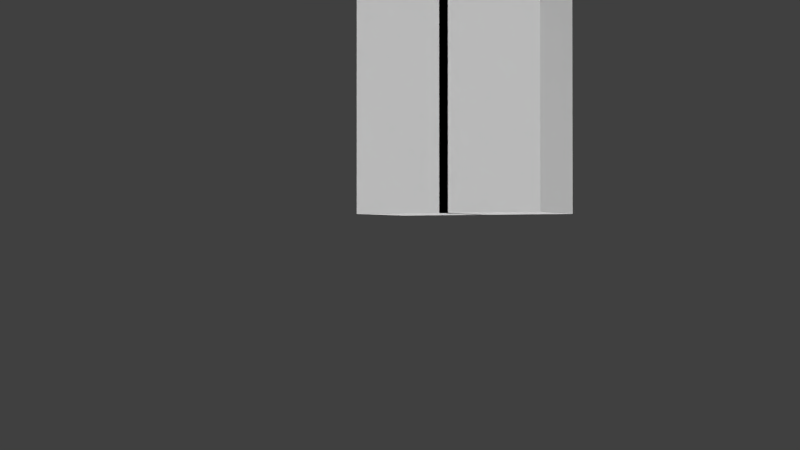 # Source: character2.blend  (saved by Blender 2.79.0; exported with 4.5.12 LTS)
import bpy
from mathutils import Matrix  # noqa: F401  (used for matrix-valued properties, if any)

bpy.ops.wm.read_factory_settings(use_empty=True)
scene = bpy.context.scene
scene.name = 'Scene'

# ---- collections
col_collection_1 = bpy.data.collections.new('Collection 1'); scene.collection.children.link(col_collection_1)
col_collection_2 = bpy.data.collections.new('Collection 2'); scene.collection.children.link(col_collection_2)

# ---- materials (node trees are filled in below, after node groups)
mat_char1_8 = bpy.data.materials.new('Char1.8')
mat_char1_8.alpha_threshold = 0.0
mat_char1_8.use_transparent_shadow = False
mat_char1_8.roughness = 0.5
mat_char1_8.specular_intensity = 0.0

# ---- material node trees

# ---- world
world_world = bpy.data.worlds.new('World'); scene.world = world_world
world_world.color = (0.05088, 0.05088, 0.05088)
world_world.use_sun_shadow = False
world_world.sun_shadow_jitter_overblur = 0.0
world_world.cycles.sampling_method = 'NONE'
world_world.cycles.sample_map_resolution = 256

# ---- cameras
cam_camera = bpy.data.cameras.new('Camera')
cam_camera.clip_end = 100.0
cam_camera.lens = 35.0
cam_camera.sensor_width = 32.0
cam_camera.sensor_height = 18.0
cam_camera.ortho_scale = 7.314
cam_camera.dof.focus_distance = 0.0
cam_camera.dof.aperture_fstop = 128.0

# ---- lights
light_sun_002 = bpy.data.lights.new('Sun.002', 'SUN')
light_sun_002.transmission_factor = 0.0
light_sun_002.angle = 1.571
light_sun_002.energy = 1.5
light_sun_002.shadow_buffer_clip_start = 0.5
light_sun_002.shadow_soft_size = 1.0
light_sun_002.shadow_cascade_max_distance = 1000.0
light_sun_002.cycles.use_multiple_importance_sampling = False
light_sun_000 = bpy.data.lights.new('Sun.000', 'SUN')
light_sun_000.transmission_factor = 0.0
light_sun_000.angle = 1.571
light_sun_000.energy = 1.5
light_sun_000.shadow_buffer_clip_start = 0.5
light_sun_000.shadow_soft_size = 1.0
light_sun_000.shadow_cascade_max_distance = 1000.0
light_sun_000.cycles.use_multiple_importance_sampling = False
light_sun_005 = bpy.data.lights.new('Sun.005', 'SUN')
light_sun_005.transmission_factor = 0.0
light_sun_005.angle = 1.571
light_sun_005.energy = 0.5
light_sun_005.shadow_buffer_clip_start = 0.5
light_sun_005.shadow_soft_size = 1.0
light_sun_005.shadow_cascade_max_distance = 1000.0
light_sun_005.cycles.use_multiple_importance_sampling = False
light_sun_004 = bpy.data.lights.new('Sun.004', 'SUN')
light_sun_004.transmission_factor = 0.0
light_sun_004.angle = 1.571
light_sun_004.energy = 0.5
light_sun_004.shadow_buffer_clip_start = 0.5
light_sun_004.shadow_soft_size = 1.0
light_sun_004.shadow_cascade_max_distance = 1000.0
light_sun_004.cycles.use_multiple_importance_sampling = False
light_sun_003 = bpy.data.lights.new('Sun.003', 'SUN')
light_sun_003.transmission_factor = 0.0
light_sun_003.angle = 1.571
light_sun_003.energy = 1.0
light_sun_003.shadow_buffer_clip_start = 0.5
light_sun_003.shadow_soft_size = 1.0
light_sun_003.shadow_cascade_max_distance = 1000.0
light_sun_003.cycles.use_multiple_importance_sampling = False
light_sun_001 = bpy.data.lights.new('Sun.001', 'SUN')
light_sun_001.transmission_factor = 0.0
light_sun_001.angle = 1.571
light_sun_001.energy = 1.0
light_sun_001.shadow_buffer_clip_start = 0.5
light_sun_001.shadow_soft_size = 1.0
light_sun_001.shadow_cascade_max_distance = 1000.0
light_sun_001.cycles.use_multiple_importance_sampling = False

# ---- meshes
me_player = bpy.data.meshes.new('Player')
me_player.from_pydata([(-4.0, -2.0, 14.0), (-4.0, 2.0, 14.0), (4.0, 2.0, 14.0), (4.0, -2.0, 14.0), (-4.0, -2.0, 28.0), (-4.0, 2.0, 28.0), (4.0, 2.0, 28.0), (4.0, -2.0, 28.0), (4.0, -2.0, 14.0), (4.0, 2.0, 14.0), (8.0, 2.0, 14.0), (8.0, -2.0, 14.0), (4.0, -2.0, 28.0), (4.0, 2.0, 28.0), (8.0, 2.0, 28.0), (8.0, -2.0, 28.0), (-8.0, -2.0, 14.0), (-8.0, 2.0, 14.0), (-4.0, 2.0, 14.0), (-4.0, -2.0, 14.0), (-8.0, -2.0, 28.0), (-8.0, 2.0, 28.0), (-4.0, 2.0, 28.0), (-4.0, -2.0, 28.0), (-4.0, -4.0, 28.0), (-4.0, 4.0, 28.0), (4.0, 4.0, 28.0), (4.0, -4.0, 28.0), (-4.0, -4.0, 36.0), (-4.0, 4.0, 36.0), (4.0, 4.0, 36.0), (4.0, -4.0, 36.0), (-0.2, -2.2, -0.2), (-0.2, 2.2, -0.2), (4.2, 2.2, -0.2), (4.2, -2.2, -0.2), (-0.2, -2.2, 14.2), (-0.2, 2.2, 14.2), (4.2, 2.2, 14.2), (4.2, -2.2, 14.2), (-4.0, -2.0, 0.0), (-4.0, 2.0, 0.0), (0.0, 2.0, 0.0), (0.0, -2.0, 0.0), (-4.0, -2.0, 14.0), (-4.0, 2.0, 14.0), (0.0, 2.0, 14.0), (0.0, -2.0, 14.0), (4.0, -2.0, 14.0), (4.0, 2.0, 14.0), (0.0, 2.0, 14.0), (0.0, -2.0, 14.0), (4.0, -2.0, 0.0), (4.0, 2.0, 0.0), (0.0, 2.0, 0.0), (0.0, -2.0, 0.0), (0.2, -2.2, 14.2), (0.2, 2.2, 14.2), (-4.2, 2.2, 14.2), (-4.2, -2.2, 14.2), (0.2, -2.2, -0.2), (0.2, 2.2, -0.2), (-4.2, 2.2, -0.2), (-4.2, -2.2, -0.2), (4.2, -2.2, 28.2), (4.2, 2.2, 28.2), (-4.2, 2.2, 28.2), (-4.2, -2.2, 28.2), (4.2, -2.2, 13.8), (4.2, 2.2, 13.8), (-4.2, 2.2, 13.8), (-4.2, -2.2, 13.8), (8.2, -2.2, 28.2), (8.2, 2.2, 28.2), (3.8, 2.2, 28.2), (3.8, -2.2, 28.2), (8.2, -2.2, 13.8), (8.2, 2.2, 13.8), (3.8, 2.2, 13.8), (3.8, -2.2, 13.8), (-3.8, -2.2, 28.2), (-3.8, 2.2, 28.2), (-8.2, 2.2, 28.2), (-8.2, -2.2, 28.2), (-3.8, -2.2, 13.8), (-3.8, 2.2, 13.8), (-8.2, 2.2, 13.8), (-8.2, -2.2, 13.8), (3.375, 3.375, 27.5), (3.375, 4.5, 27.5), (4.5, 4.5, 27.5), (4.5, 3.375, 27.5), (3.375, 3.375, 36.5), (3.375, 4.5, 36.5), (4.5, 4.5, 36.5), (4.5, 3.375, 36.5), (3.375, 2.25, 27.5), (3.375, 3.375, 27.5), (4.5, 3.375, 27.5), (4.5, 2.25, 27.5), (3.375, 2.25, 36.5), (3.375, 3.375, 36.5), (4.5, 3.375, 36.5), (4.5, 2.25, 36.5), (3.375, 1.125, 27.5), (3.375, 2.25, 27.5), (4.5, 2.25, 27.5), (4.5, 1.125, 27.5), (3.375, 1.125, 36.5), (3.375, 2.25, 36.5), (4.5, 2.25, 36.5), (4.5, 1.125, 36.5), (3.375, 0.0, 27.5), (3.375, 1.125, 27.5), (4.5, 1.125, 27.5), (4.5, 0.0, 27.5), (3.375, 0.0, 36.5), (3.375, 1.125, 36.5), (4.5, 1.125, 36.5), (4.5, 0.0, 36.5), (3.375, -1.125, 27.5), (3.375, 0.0, 27.5), (4.5, 0.0, 27.5), (4.5, -1.125, 27.5), (3.375, -1.125, 36.5), (3.375, 0.0, 36.5), (4.5, 0.0, 36.5), (4.5, -1.125, 36.5), (3.375, -2.25, 27.5), (3.375, -1.125, 27.5), (4.5, -1.125, 27.5), (4.5, -2.25, 27.5), (3.375, -2.25, 36.5), (3.375, -1.125, 36.5), (4.5, -1.125, 36.5), (4.5, -2.25, 36.5), (2.25, -4.5, 27.5), (2.25, -3.375, 27.5), (3.375, -3.375, 27.5), (3.375, -4.5, 27.5), (2.25, -4.5, 36.5), (2.25, -3.375, 36.5), (3.375, -3.375, 36.5), (3.375, -4.5, 36.5), (3.375, -3.375, 27.5), (3.375, -2.25, 27.5), (4.5, -2.25, 27.5), (4.5, -3.375, 27.5), (3.375, -3.375, 36.5), (3.375, -2.25, 36.5), (4.5, -2.25, 36.5), (4.5, -3.375, 36.5), (-4.5, -4.5, 27.5), (-4.5, -3.375, 27.5), (-3.375, -3.375, 27.5), (-3.375, -4.5, 27.5), (-4.5, -4.5, 36.5), (-4.5, -3.375, 36.5), (-3.375, -3.375, 36.5), (-3.375, -4.5, 36.5), (-2.25, -4.5, 36.5), (-2.25, -3.375, 36.5), (-3.375, -3.375, 36.5), (-3.375, -4.5, 36.5), (-2.25, -4.5, 27.5), (-2.25, -3.375, 27.5), (-3.375, -3.375, 27.5), (-3.375, -4.5, 27.5), (-2.25, -4.5, 27.5), (-2.25, -3.375, 27.5), (-1.125, -3.375, 27.5), (-1.125, -4.5, 27.5), (-2.25, -4.5, 36.5), (-2.25, -3.375, 36.5), (-1.125, -3.375, 36.5), (-1.125, -4.5, 36.5), (0.0, -4.5, 36.5), (0.0, -3.375, 36.5), (-1.125, -3.375, 36.5), (-1.125, -4.5, 36.5), (0.0, -4.5, 27.5), (0.0, -3.375, 27.5), (-1.125, -3.375, 27.5), (-1.125, -4.5, 27.5), (0.0, -4.5, 27.5), (0.0, -3.375, 27.5), (1.125, -3.375, 27.5), (1.125, -4.5, 27.5), (0.0, -4.5, 36.5), (0.0, -3.375, 36.5), (1.125, -3.375, 36.5), (1.125, -4.5, 36.5), (2.25, -4.5, 36.5), (2.25, -3.375, 36.5), (1.125, -3.375, 36.5), (1.125, -4.5, 36.5), (2.25, -4.5, 27.5), (2.25, -3.375, 27.5), (1.125, -3.375, 27.5), (1.125, -4.5, 27.5), (3.375, -4.5, 27.5), (3.375, -3.375, 27.5), (4.5, -3.375, 27.5), (4.5, -4.5, 27.5), (3.375, -4.5, 36.5), (3.375, -3.375, 36.5), (4.5, -3.375, 36.5), (4.5, -4.5, 36.5), (2.25, 2.25, 36.5), (2.25, 3.375, 36.5), (3.375, 3.375, 36.5), (3.375, 2.25, 36.5), (3.375, 2.25, 35.97), (3.375, 3.375, 35.97), (2.25, 3.375, 35.97), (2.25, 2.25, 35.97), (1.125, 2.25, 36.5), (1.125, 3.375, 36.5), (2.25, 3.375, 36.5), (2.25, 2.25, 36.5), (2.25, 2.25, 35.97), (2.25, 3.375, 35.97), (1.125, 3.375, 35.97), (1.125, 2.25, 35.97), (0.0, 2.25, 36.5), (0.0, 3.375, 36.5), (1.125, 3.375, 36.5), (1.125, 2.25, 36.5), (1.125, 2.25, 35.97), (1.125, 3.375, 35.97), (0.0, 3.375, 35.97), (0.0, 2.25, 35.97), (-1.125, 2.25, 36.5), (-1.125, 3.375, 36.5), (0.0, 3.375, 36.5), (0.0, 2.25, 36.5), (0.0, 2.25, 35.97), (0.0, 3.375, 35.97), (-1.125, 3.375, 35.97), (-1.125, 2.25, 35.97), (-2.25, 2.25, 36.5), (-2.25, 3.375, 36.5), (-1.125, 3.375, 36.5), (-1.125, 2.25, 36.5), (-1.125, 2.25, 35.97), (-1.125, 3.375, 35.97), (-2.25, 3.375, 35.97), (-2.25, 2.25, 35.97), (-3.375, 2.25, 36.5), (-3.375, 3.375, 36.5), (-2.25, 3.375, 36.5), (-2.25, 2.25, 36.5), (-2.25, 2.25, 35.97), (-2.25, 3.375, 35.97), (-3.375, 3.375, 35.97), (-3.375, 2.25, 35.97), (-4.5, 3.375, 27.5), (-4.5, 4.5, 27.5), (-3.375, 4.5, 27.5), (-3.375, 3.375, 27.5), (-4.5, 3.375, 36.5), (-4.5, 4.5, 36.5), (-3.375, 4.5, 36.5), (-3.375, 3.375, 36.5), (-4.5, 2.25, 27.5), (-4.5, 3.375, 27.5), (-3.375, 3.375, 27.5), (-3.375, 2.25, 27.5), (-4.5, 2.25, 36.5), (-4.5, 3.375, 36.5), (-3.375, 3.375, 36.5), (-3.375, 2.25, 36.5), (-4.5, 1.125, 27.5), (-4.5, 2.25, 27.5), (-3.375, 2.25, 27.5), (-3.375, 1.125, 27.5), (-4.5, 1.125, 36.5), (-4.5, 2.25, 36.5), (-3.375, 2.25, 36.5), (-3.375, 1.125, 36.5), (-4.5, 0.0, 27.5), (-4.5, 1.125, 27.5), (-3.375, 1.125, 27.5), (-3.375, 0.0, 27.5), (-4.5, 0.0, 36.5), (-4.5, 1.125, 36.5), (-3.375, 1.125, 36.5), (-3.375, 0.0, 36.5), (-4.5, -1.125, 27.5), (-4.5, 0.0, 27.5), (-3.375, 0.0, 27.5), (-3.375, -1.125, 27.5), (-4.5, -1.125, 36.5), (-4.5, 0.0, 36.5), (-3.375, 0.0, 36.5), (-3.375, -1.125, 36.5), (-4.5, -2.25, 27.5), (-4.5, -1.125, 27.5), (-3.375, -1.125, 27.5), (-3.375, -2.25, 27.5), (-4.5, -2.25, 36.5), (-4.5, -1.125, 36.5), (-3.375, -1.125, 36.5), (-3.375, -2.25, 36.5), (-4.5, -3.375, 27.5), (-4.5, -2.25, 27.5), (-3.375, -2.25, 27.5), (-3.375, -3.375, 27.5), (-4.5, -3.375, 36.5), (-4.5, -2.25, 36.5), (-3.375, -2.25, 36.5), (-3.375, -3.375, 36.5), (4.5, -4.5, 36.5), (4.5, 4.5, 36.5), (-4.5, 4.5, 36.5), (-4.5, -4.5, 36.5), (4.5, -4.5, 27.5), (4.5, 4.5, 27.5), (-4.5, 4.5, 27.5), (-4.5, -4.5, 27.5), (-3.375, 3.375, 27.5), (-3.375, 4.5, 27.5), (-2.25, 4.5, 27.5), (-2.25, 3.375, 27.5), (-3.375, 3.375, 36.5), (-3.375, 4.5, 36.5), (-2.25, 4.5, 36.5), (-2.25, 3.375, 36.5), (-1.125, 3.375, 36.5), (-1.125, 4.5, 36.5), (-2.25, 4.5, 36.5), (-2.25, 3.375, 36.5), (-1.125, 3.375, 27.5), (-1.125, 4.5, 27.5), (-2.25, 4.5, 27.5), (-2.25, 3.375, 27.5), (-1.125, 3.375, 27.5), (-1.125, 4.5, 27.5), (0.0, 4.5, 27.5), (0.0, 3.375, 27.5), (-1.125, 3.375, 36.5), (-1.125, 4.5, 36.5), (0.0, 4.5, 36.5), (0.0, 3.375, 36.5), (1.125, 3.375, 36.5), (1.125, 4.5, 36.5), (0.0, 4.5, 36.5), (0.0, 3.375, 36.5), (1.125, 3.375, 27.5), (1.125, 4.5, 27.5), (0.0, 4.5, 27.5), (0.0, 3.375, 27.5), (1.125, 3.375, 27.5), (1.125, 4.5, 27.5), (2.25, 4.5, 27.5), (2.25, 3.375, 27.5), (1.125, 3.375, 36.5), (1.125, 4.5, 36.5), (2.25, 4.5, 36.5), (2.25, 3.375, 36.5), (3.375, 3.375, 36.5), (3.375, 4.5, 36.5), (2.25, 4.5, 36.5), (2.25, 3.375, 36.5), (3.375, 3.375, 27.5), (3.375, 4.5, 27.5), (2.25, 4.5, 27.5), (2.25, 3.375, 27.5), (4.5, 3.375, 28.62), (3.375, 3.375, 28.62), (4.5, -3.375, 28.62), (3.375, -3.375, 28.62), (4.5, 3.375, 29.75), (3.375, 3.375, 29.75), (4.5, -3.375, 29.75), (3.375, -3.375, 29.75), (4.5, 3.375, 30.88), (3.375, 3.375, 30.88), (4.5, -3.375, 30.88), (3.375, -3.375, 30.88), (4.5, 3.375, 32.0), (3.375, 3.375, 32.0), (4.5, -3.375, 32.0), (3.375, -3.375, 32.0), (4.5, 3.375, 33.12), (3.375, 3.375, 33.12), (4.5, -3.375, 33.12), (3.375, -3.375, 33.12), (4.5, 3.375, 34.25), (3.375, 3.375, 34.25), (4.5, -3.375, 34.25), (3.375, -3.375, 34.25), (4.5, 3.375, 35.38), (3.375, 3.375, 35.38), (4.5, -3.375, 35.38), (3.375, -3.375, 35.38), (-4.5, -3.375, 35.38), (-3.375, -3.375, 35.38), (-4.5, 3.375, 35.38), (-3.375, 3.375, 35.38), (-4.5, -3.375, 34.25), (-3.375, -3.375, 34.25), (-4.5, 3.375, 34.25), (-3.375, 3.375, 34.25), (-4.5, -3.375, 33.12), (-3.375, -3.375, 33.12), (-4.5, 3.375, 33.12), (-3.375, 3.375, 33.12), (-4.5, -3.375, 32.0), (-3.375, -3.375, 32.0), (-4.5, 3.375, 32.0), (-3.375, 3.375, 32.0), (-4.5, -3.375, 30.88), (-3.375, -3.375, 30.88), (-4.5, 3.375, 30.88), (-3.375, 3.375, 30.88), (-4.5, -3.375, 29.75), (-3.375, -3.375, 29.75), (-4.5, 3.375, 29.75), (-3.375, 3.375, 29.75), (-4.5, -3.375, 28.62), (-3.375, -3.375, 28.62), (-4.5, 3.375, 28.62), (-3.375, 3.375, 28.62), (2.25, 1.125, 36.5), (2.25, 2.25, 36.5), (3.375, 2.25, 36.5), (3.375, 1.125, 36.5), (3.375, 1.125, 35.97), (3.375, 2.25, 35.97), (2.25, 2.25, 35.97), (2.25, 1.125, 35.97), (1.125, 1.125, 36.5), (1.125, 2.25, 36.5), (2.25, 2.25, 36.5), (2.25, 1.125, 36.5), (2.25, 1.125, 35.97), (2.25, 2.25, 35.97), (1.125, 2.25, 35.97), (1.125, 1.125, 35.97), (0.0, 1.125, 36.5), (0.0, 2.25, 36.5), (1.125, 2.25, 36.5), (1.125, 1.125, 36.5), (1.125, 1.125, 35.97), (1.125, 2.25, 35.97), (0.0, 2.25, 35.97), (0.0, 1.125, 35.97), (-1.125, 1.125, 36.5), (-1.125, 2.25, 36.5), (0.0, 2.25, 36.5), (0.0, 1.125, 36.5), (0.0, 1.125, 35.97), (0.0, 2.25, 35.97), (-1.125, 2.25, 35.97), (-1.125, 1.125, 35.97), (-2.25, 1.125, 36.5), (-2.25, 2.25, 36.5), (-1.125, 2.25, 36.5), (-1.125, 1.125, 36.5), (-1.125, 1.125, 35.97), (-1.125, 2.25, 35.97), (-2.25, 2.25, 35.97), (-2.25, 1.125, 35.97), (-3.375, 1.125, 36.5), (-3.375, 2.25, 36.5), (-2.25, 2.25, 36.5), (-2.25, 1.125, 36.5), (-2.25, 1.125, 35.97), (-2.25, 2.25, 35.97), (-3.375, 2.25, 35.97), (-3.375, 1.125, 35.97), (2.25, 0.0, 36.5), (2.25, 1.125, 36.5), (3.375, 1.125, 36.5), (3.375, 0.0, 36.5), (3.375, 0.0, 35.97), (3.375, 1.125, 35.97), (2.25, 1.125, 35.97), (2.25, 0.0, 35.97), (1.125, 0.0, 36.5), (1.125, 1.125, 36.5), (2.25, 1.125, 36.5), (2.25, 0.0, 36.5), (2.25, 0.0, 35.97), (2.25, 1.125, 35.97), (1.125, 1.125, 35.97), (1.125, 0.0, 35.97), (0.0, 0.0, 36.5), (0.0, 1.125, 36.5), (1.125, 1.125, 36.5), (1.125, 0.0, 36.5), (1.125, 0.0, 35.97), (1.125, 1.125, 35.97), (0.0, 1.125, 35.97), (0.0, 0.0, 35.97), (-1.125, 0.0, 36.5), (-1.125, 1.125, 36.5), (0.0, 1.125, 36.5), (0.0, 0.0, 36.5), (0.0, 0.0, 35.97), (0.0, 1.125, 35.97), (-1.125, 1.125, 35.97), (-1.125, 0.0, 35.97), (-2.25, 0.0, 36.5), (-2.25, 1.125, 36.5), (-1.125, 1.125, 36.5), (-1.125, 0.0, 36.5), (-1.125, 0.0, 35.97), (-1.125, 1.125, 35.97), (-2.25, 1.125, 35.97), (-2.25, 0.0, 35.97), (-3.375, 0.0, 36.5), (-3.375, 1.125, 36.5), (-2.25, 1.125, 36.5), (-2.25, 0.0, 36.5), (-2.25, 0.0, 35.97), (-2.25, 1.125, 35.97), (-3.375, 1.125, 35.97), (-3.375, 0.0, 35.97), (2.25, -1.125, 36.5), (2.25, 0.0, 36.5), (3.375, 0.0, 36.5), (3.375, -1.125, 36.5), (3.375, -1.125, 35.97), (3.375, 0.0, 35.97), (2.25, 0.0, 35.97), (2.25, -1.125, 35.97), (1.125, -1.125, 36.5), (1.125, 0.0, 36.5), (2.25, 0.0, 36.5), (2.25, -1.125, 36.5), (2.25, -1.125, 35.97), (2.25, 0.0, 35.97), (1.125, 0.0, 35.97), (1.125, -1.125, 35.97), (0.0, -1.125, 36.5), (0.0, 0.0, 36.5), (1.125, 0.0, 36.5), (1.125, -1.125, 36.5), (1.125, -1.125, 35.97), (1.125, 0.0, 35.97), (0.0, 0.0, 35.97), (0.0, -1.125, 35.97), (-1.125, -1.125, 36.5), (-1.125, 0.0, 36.5), (0.0, 0.0, 36.5), (0.0, -1.125, 36.5), (0.0, -1.125, 35.97), (0.0, 0.0, 35.97), (-1.125, 0.0, 35.97), (-1.125, -1.125, 35.97), (-2.25, -1.125, 36.5), (-2.25, 0.0, 36.5), (-1.125, 0.0, 36.5), (-1.125, -1.125, 36.5), (-1.125, -1.125, 35.97), (-1.125, 0.0, 35.97), (-2.25, 0.0, 35.97), (-2.25, -1.125, 35.97), (-3.375, -1.125, 36.5), (-3.375, 0.0, 36.5), (-2.25, 0.0, 36.5), (-2.25, -1.125, 36.5), (-2.25, -1.125, 35.97), (-2.25, 0.0, 35.97), (-3.375, 0.0, 35.97), (-3.375, -1.125, 35.97), (2.25, -2.25, 36.5), (2.25, -1.125, 36.5), (3.375, -1.125, 36.5), (3.375, -2.25, 36.5), (3.375, -2.25, 35.97), (3.375, -1.125, 35.97), (2.25, -1.125, 35.97), (2.25, -2.25, 35.97), (1.125, -2.25, 36.5), (1.125, -1.125, 36.5), (2.25, -1.125, 36.5), (2.25, -2.25, 36.5), (2.25, -2.25, 35.97), (2.25, -1.125, 35.97), (1.125, -1.125, 35.97), (1.125, -2.25, 35.97), (0.0, -2.25, 36.5), (0.0, -1.125, 36.5), (1.125, -1.125, 36.5), (1.125, -2.25, 36.5), (1.125, -2.25, 35.97), (1.125, -1.125, 35.97), (0.0, -1.125, 35.97), (0.0, -2.25, 35.97), (-1.125, -2.25, 36.5), (-1.125, -1.125, 36.5), (0.0, -1.125, 36.5), (0.0, -2.25, 36.5), (0.0, -2.25, 35.97), (0.0, -1.125, 35.97), (-1.125, -1.125, 35.97), (-1.125, -2.25, 35.97), (-2.25, -2.25, 36.5), (-2.25, -1.125, 36.5), (-1.125, -1.125, 36.5), (-1.125, -2.25, 36.5), (-1.125, -2.25, 35.97), (-1.125, -1.125, 35.97), (-2.25, -1.125, 35.97), (-2.25, -2.25, 35.97), (-3.375, -2.25, 36.5), (-3.375, -1.125, 36.5), (-2.25, -1.125, 36.5), (-2.25, -2.25, 36.5), (-2.25, -2.25, 35.97), (-2.25, -1.125, 35.97), (-3.375, -1.125, 35.97), (-3.375, -2.25, 35.97), (2.25, -3.375, 36.5), (2.25, -2.25, 36.5), (3.375, -2.25, 36.5), (3.375, -3.375, 36.5), (3.375, -3.375, 35.97), (3.375, -2.25, 35.97), (2.25, -2.25, 35.97), (2.25, -3.375, 35.97), (1.125, -3.375, 36.5), (1.125, -2.25, 36.5), (2.25, -2.25, 36.5), (2.25, -3.375, 36.5), (2.25, -3.375, 35.97), (2.25, -2.25, 35.97), (1.125, -2.25, 35.97), (1.125, -3.375, 35.97), (0.0, -3.375, 36.5), (0.0, -2.25, 36.5), (1.125, -2.25, 36.5), (1.125, -3.375, 36.5), (1.125, -3.375, 35.97), (1.125, -2.25, 35.97), (0.0, -2.25, 35.97), (0.0, -3.375, 35.97), (-1.125, -3.375, 36.5), (-1.125, -2.25, 36.5), (0.0, -2.25, 36.5), (0.0, -3.375, 36.5), (0.0, -3.375, 35.97), (0.0, -2.25, 35.97), (-1.125, -2.25, 35.97), (-1.125, -3.375, 35.97), (-2.25, -3.375, 36.5), (-2.25, -2.25, 36.5), (-1.125, -2.25, 36.5), (-1.125, -3.375, 36.5), (-1.125, -3.375, 35.97), (-1.125, -2.25, 35.97), (-2.25, -2.25, 35.97), (-2.25, -3.375, 35.97), (-3.375, -3.375, 36.5), (-3.375, -2.25, 36.5), (-2.25, -2.25, 36.5), (-2.25, -3.375, 36.5), (-2.25, -3.375, 35.97), (-2.25, -2.25, 35.97), (-3.375, -2.25, 35.97), (-3.375, -3.375, 35.97), (-4.5, 4.5, 28.62), (-4.5, 3.375, 28.62), (4.5, 4.5, 28.62), (4.5, 3.375, 28.62), (-4.5, 4.5, 29.75), (-4.5, 3.375, 29.75), (4.5, 4.5, 29.75), (4.5, 3.375, 29.75), (-4.5, 4.5, 30.88), (-4.5, 3.375, 30.88), (4.5, 4.5, 30.88), (4.5, 3.375, 30.88), (-4.5, 4.5, 32.0), (-4.5, 3.375, 32.0), (4.5, 4.5, 32.0), (4.5, 3.375, 32.0), (-4.5, 4.5, 33.12), (-4.5, 3.375, 33.12), (4.5, 4.5, 33.12), (4.5, 3.375, 33.12), (-4.5, 4.5, 34.25), (-4.5, 3.375, 34.25), (4.5, 4.5, 34.25), (4.5, 3.375, 34.25), (-4.5, 4.5, 35.38), (-4.5, 3.375, 35.38), (4.5, 4.5, 35.38), (4.5, 3.375, 35.38), (-4.5, -3.375, 28.62), (-4.5, -4.5, 28.62), (4.5, -3.375, 28.62), (4.5, -4.5, 28.62), (-4.5, -3.375, 29.75), (-4.5, -4.5, 29.75), (4.5, -3.375, 29.75), (4.5, -4.5, 29.75), (-4.5, -3.375, 30.88), (-4.5, -4.5, 30.88), (4.5, -3.375, 30.88), (4.5, -4.5, 30.88), (-4.5, -3.375, 32.0), (-4.5, -4.5, 32.0), (4.5, -3.375, 32.0), (4.5, -4.5, 32.0), (-4.5, -3.375, 33.12), (-4.5, -4.5, 33.12), (4.5, -3.375, 33.12), (4.5, -4.5, 33.12), (-4.5, -3.375, 34.25), (-4.5, -4.5, 34.25), (4.5, -3.375, 34.25), (4.5, -4.5, 34.25), (-4.5, -3.375, 35.38), (-4.5, -4.5, 35.38), (4.5, -3.375, 35.38), (4.5, -4.5, 35.38), (-4.5, 4.5, 28.62), (-4.5, 3.375, 28.62), (4.5, 4.5, 28.62), (4.5, 3.375, 28.62), (-4.5, 4.5, 29.75), (-4.5, 3.375, 29.75), (4.5, 4.5, 29.75), (4.5, 3.375, 29.75), (-4.5, 4.5, 30.88), (-4.5, 3.375, 30.88), (4.5, 4.5, 30.88), (4.5, 3.375, 30.88), (-4.5, 4.5, 32.0), (-4.5, 3.375, 32.0), (4.5, 4.5, 32.0), (4.5, 3.375, 32.0), (-4.5, 4.5, 33.12), (-4.5, 3.375, 33.12), (4.5, 4.5, 33.12), (4.5, 3.375, 33.12), (-4.5, 4.5, 34.25), (-4.5, 3.375, 34.25), (4.5, 4.5, 34.25), (4.5, 3.375, 34.25), (-4.5, 4.5, 35.38), (-4.5, 3.375, 35.38), (4.5, 4.5, 35.38), (4.5, 3.375, 35.38), (4.5, 3.375, 29.75), (3.375, 3.375, 29.75), (4.5, -3.375, 29.75), (3.375, -3.375, 29.75), (4.5, 3.375, 30.88), (3.375, 3.375, 30.88), (4.5, -3.375, 30.88), (3.375, -3.375, 30.88), (4.5, 3.375, 32.0), (3.375, 3.375, 32.0), (4.5, -3.375, 32.0), (3.375, -3.375, 32.0), (4.5, 3.375, 33.12), (3.375, 3.375, 33.12), (4.5, -3.375, 33.12), (3.375, -3.375, 33.12), (4.5, 3.375, 34.25), (3.375, 3.375, 34.25), (4.5, -3.375, 34.25), (3.375, -3.375, 34.25), (4.5, 3.375, 35.38), (3.375, 3.375, 35.38), (4.5, -3.375, 35.38), (3.375, -3.375, 35.38), (-4.5, -3.375, 35.38), (-3.375, -3.375, 35.38), (-4.5, 3.375, 35.38), (-3.375, 3.375, 35.38), (-4.5, -3.375, 34.25), (-3.375, -3.375, 34.25), (-4.5, 3.375, 34.25), (-3.375, 3.375, 34.25), (-4.5, -3.375, 33.12), (-3.375, -3.375, 33.12), (-4.5, 3.375, 33.12), (-3.375, 3.375, 33.12), (-4.5, -3.375, 32.0), (-3.375, -3.375, 32.0), (-4.5, 3.375, 32.0), (-3.375, 3.375, 32.0), (-4.5, -3.375, 30.88), (-3.375, -3.375, 30.88), (-4.5, 3.375, 30.88), (-3.375, 3.375, 30.88), (-4.5, -3.375, 29.75), (-3.375, -3.375, 29.75), (-4.5, 3.375, 29.75), (-3.375, 3.375, 29.75), (-4.5, -3.375, 28.62), (-3.375, -3.375, 28.62), (-4.5, 3.375, 28.62), (-3.375, 3.375, 28.62), (-4.5, -3.375, 28.62), (-4.5, -4.5, 28.62), (4.5, -3.375, 28.62), (4.5, -4.5, 28.62), (-4.5, -3.375, 29.75), (-4.5, -4.5, 29.75), (4.5, -3.375, 29.75), (4.5, -4.5, 29.75), (-4.5, -3.375, 30.88), (-4.5, -4.5, 30.88), (4.5, -3.375, 30.88), (4.5, -4.5, 30.88), (-4.5, -3.375, 32.0), (-4.5, -4.5, 32.0), (4.5, -3.375, 32.0), (4.5, -4.5, 32.0), (-4.5, -3.375, 33.12), (-4.5, -4.5, 33.12), (4.5, -3.375, 33.12), (4.5, -4.5, 33.12), (-4.5, -3.375, 34.25), (-4.5, -4.5, 34.25), (4.5, -3.375, 34.25), (4.5, -4.5, 34.25), (-4.5, -3.375, 35.38), (-4.5, -4.5, 35.38), (4.5, -3.375, 35.38), (4.5, -4.5, 35.38), (3.125, 2.25, 27.5), (3.125, 3.375, 27.5), (2.0, 3.375, 27.5), (2.0, 2.25, 27.5), (3.125, 2.25, 28.03), (3.125, 3.375, 28.03), (2.0, 3.375, 28.03), (2.0, 2.25, 28.03), (2.0, 2.25, 27.5), (2.0, 3.375, 27.5), (0.875, 3.375, 27.5), (0.875, 2.25, 27.5), (2.0, 2.25, 28.03), (2.0, 3.375, 28.03), (0.875, 3.375, 28.03), (0.875, 2.25, 28.03), (0.875, 2.25, 27.5), (0.875, 3.375, 27.5), (-0.25, 3.375, 27.5), (-0.25, 2.25, 27.5), (0.875, 2.25, 28.03), (0.875, 3.375, 28.03), (-0.25, 3.375, 28.03), (-0.25, 2.25, 28.03), (-0.25, 2.25, 27.5), (-0.25, 3.375, 27.5), (-1.375, 3.375, 27.5), (-1.375, 2.25, 27.5), (-0.25, 2.25, 28.03), (-0.25, 3.375, 28.03), (-1.375, 3.375, 28.03), (-1.375, 2.25, 28.03), (-1.375, 2.25, 27.5), (-1.375, 3.375, 27.5), (-2.5, 3.375, 27.5), (-2.5, 2.25, 27.5), (-1.375, 2.25, 28.03), (-1.375, 3.375, 28.03), (-2.5, 3.375, 28.03), (-2.5, 2.25, 28.03), (-2.5, 2.25, 27.5), (-2.5, 3.375, 27.5), (-3.625, 3.375, 27.5), (-3.625, 2.25, 27.5), (-2.5, 2.25, 28.03), (-2.5, 3.375, 28.03), (-3.625, 3.375, 28.03), (-3.625, 2.25, 28.03), (3.125, 1.125, 27.5), (3.125, 2.25, 27.5), (2.0, 2.25, 27.5), (2.0, 1.125, 27.5), (3.125, 1.125, 28.03), (3.125, 2.25, 28.03), (2.0, 2.25, 28.03), (2.0, 1.125, 28.03), (2.0, 1.125, 27.5), (2.0, 2.25, 27.5), (0.875, 2.25, 27.5), (0.875, 1.125, 27.5), (2.0, 1.125, 28.03), (2.0, 2.25, 28.03), (0.875, 2.25, 28.03), (0.875, 1.125, 28.03), (0.875, 1.125, 27.5), (0.875, 2.25, 27.5), (-0.25, 2.25, 27.5), (-0.25, 1.125, 27.5), (0.875, 1.125, 28.03), (0.875, 2.25, 28.03), (-0.25, 2.25, 28.03), (-0.25, 1.125, 28.03), (-0.25, 1.125, 27.5), (-0.25, 2.25, 27.5), (-1.375, 2.25, 27.5), (-1.375, 1.125, 27.5), (-0.25, 1.125, 28.03), (-0.25, 2.25, 28.03), (-1.375, 2.25, 28.03), (-1.375, 1.125, 28.03), (-1.375, 1.125, 27.5), (-1.375, 2.25, 27.5), (-2.5, 2.25, 27.5), (-2.5, 1.125, 27.5), (-1.375, 1.125, 28.03), (-1.375, 2.25, 28.03), (-2.5, 2.25, 28.03), (-2.5, 1.125, 28.03), (-2.5, 1.125, 27.5), (-2.5, 2.25, 27.5), (-3.625, 2.25, 27.5), (-3.625, 1.125, 27.5), (-2.5, 1.125, 28.03), (-2.5, 2.25, 28.03), (-3.625, 2.25, 28.03), (-3.625, 1.125, 28.03), (3.125, 0.0, 27.5), (3.125, 1.125, 27.5), (2.0, 1.125, 27.5), (2.0, 0.0, 27.5), (3.125, 0.0, 28.03), (3.125, 1.125, 28.03), (2.0, 1.125, 28.03), (2.0, 0.0, 28.03), (2.0, 0.0, 27.5), (2.0, 1.125, 27.5), (0.875, 1.125, 27.5), (0.875, 0.0, 27.5), (2.0, 0.0, 28.03), (2.0, 1.125, 28.03), (0.875, 1.125, 28.03), (0.875, 0.0, 28.03), (0.875, 0.0, 27.5), (0.875, 1.125, 27.5), (-0.25, 1.125, 27.5), (-0.25, 0.0, 27.5), (0.875, 0.0, 28.03), (0.875, 1.125, 28.03), (-0.25, 1.125, 28.03), (-0.25, 0.0, 28.03), (-0.25, 0.0, 27.5), (-0.25, 1.125, 27.5), (-1.375, 1.125, 27.5), (-1.375, 0.0, 27.5), (-0.25, 0.0, 28.03), (-0.25, 1.125, 28.03), (-1.375, 1.125, 28.03), (-1.375, 0.0, 28.03), (-1.375, 0.0, 27.5), (-1.375, 1.125, 27.5), (-2.5, 1.125, 27.5), (-2.5, 0.0, 27.5), (-1.375, 0.0, 28.03), (-1.375, 1.125, 28.03), (-2.5, 1.125, 28.03), (-2.5, 0.0, 28.03), (-2.5, 0.0, 27.5), (-2.5, 1.125, 27.5), (-3.625, 1.125, 27.5), (-3.625, 0.0, 27.5), (-2.5, 0.0, 28.03), (-2.5, 1.125, 28.03), (-3.625, 1.125, 28.03), (-3.625, 0.0, 28.03), (3.125, -1.125, 27.5), (3.125, 0.0, 27.5), (2.0, 0.0, 27.5), (2.0, -1.125, 27.5), (3.125, -1.125, 28.03), (3.125, 0.0, 28.03), (2.0, 0.0, 28.03), (2.0, -1.125, 28.03), (2.0, -1.125, 27.5), (2.0, 0.0, 27.5), (0.875, 0.0, 27.5), (0.875, -1.125, 27.5), (2.0, -1.125, 28.03), (2.0, 0.0, 28.03), (0.875, 0.0, 28.03), (0.875, -1.125, 28.03), (0.875, -1.125, 27.5), (0.875, 0.0, 27.5), (-0.25, 0.0, 27.5), (-0.25, -1.125, 27.5), (0.875, -1.125, 28.03), (0.875, 0.0, 28.03), (-0.25, 0.0, 28.03), (-0.25, -1.125, 28.03), (-0.25, -1.125, 27.5), (-0.25, 0.0, 27.5), (-1.375, 0.0, 27.5), (-1.375, -1.125, 27.5), (-0.25, -1.125, 28.03), (-0.25, 0.0, 28.03), (-1.375, 0.0, 28.03), (-1.375, -1.125, 28.03), (-1.375, -1.125, 27.5), (-1.375, 0.0, 27.5), (-2.5, 0.0, 27.5), (-2.5, -1.125, 27.5), (-1.375, -1.125, 28.03), (-1.375, 0.0, 28.03), (-2.5, 0.0, 28.03), (-2.5, -1.125, 28.03), (-2.5, -1.125, 27.5), (-2.5, 0.0, 27.5), (-3.625, 0.0, 27.5), (-3.625, -1.125, 27.5), (-2.5, -1.125, 28.03), (-2.5, 0.0, 28.03), (-3.625, 0.0, 28.03), (-3.625, -1.125, 28.03), (3.125, -2.25, 27.5), (3.125, -1.125, 27.5), (2.0, -1.125, 27.5), (2.0, -2.25, 27.5), (3.125, -2.25, 28.03), (3.125, -1.125, 28.03), (2.0, -1.125, 28.03), (2.0, -2.25, 28.03), (2.0, -2.25, 27.5), (2.0, -1.125, 27.5), (0.875, -1.125, 27.5), (0.875, -2.25, 27.5), (2.0, -2.25, 28.03), (2.0, -1.125, 28.03), (0.875, -1.125, 28.03), (0.875, -2.25, 28.03), (0.875, -2.25, 27.5), (0.875, -1.125, 27.5), (-0.25, -1.125, 27.5), (-0.25, -2.25, 27.5), (0.875, -2.25, 28.03), (0.875, -1.125, 28.03), (-0.25, -1.125, 28.03), (-0.25, -2.25, 28.03), (-0.25, -2.25, 27.5), (-0.25, -1.125, 27.5), (-1.375, -1.125, 27.5), (-1.375, -2.25, 27.5), (-0.25, -2.25, 28.03), (-0.25, -1.125, 28.03), (-1.375, -1.125, 28.03), (-1.375, -2.25, 28.03), (-1.375, -2.25, 27.5), (-1.375, -1.125, 27.5), (-2.5, -1.125, 27.5), (-2.5, -2.25, 27.5), (-1.375, -2.25, 28.03), (-1.375, -1.125, 28.03), (-2.5, -1.125, 28.03), (-2.5, -2.25, 28.03), (-2.5, -2.25, 27.5), (-2.5, -1.125, 27.5), (-3.625, -1.125, 27.5), (-3.625, -2.25, 27.5), (-2.5, -2.25, 28.03), (-2.5, -1.125, 28.03), (-3.625, -1.125, 28.03), (-3.625, -2.25, 28.03), (3.125, -3.375, 27.5), (3.125, -2.25, 27.5), (2.0, -2.25, 27.5), (2.0, -3.375, 27.5), (3.125, -3.375, 28.03), (3.125, -2.25, 28.03), (2.0, -2.25, 28.03), (2.0, -3.375, 28.03), (2.0, -3.375, 27.5), (2.0, -2.25, 27.5), (0.875, -2.25, 27.5), (0.875, -3.375, 27.5), (2.0, -3.375, 28.03), (2.0, -2.25, 28.03), (0.875, -2.25, 28.03), (0.875, -3.375, 28.03), (0.875, -3.375, 27.5), (0.875, -2.25, 27.5), (-0.25, -2.25, 27.5), (-0.25, -3.375, 27.5), (0.875, -3.375, 28.03), (0.875, -2.25, 28.03), (-0.25, -2.25, 28.03), (-0.25, -3.375, 28.03), (-0.25, -3.375, 27.5), (-0.25, -2.25, 27.5), (-1.375, -2.25, 27.5), (-1.375, -3.375, 27.5), (-0.25, -3.375, 28.03), (-0.25, -2.25, 28.03), (-1.375, -2.25, 28.03), (-1.375, -3.375, 28.03), (-1.375, -3.375, 27.5), (-1.375, -2.25, 27.5), (-2.5, -2.25, 27.5), (-2.5, -3.375, 27.5), (-1.375, -3.375, 28.03), (-1.375, -2.25, 28.03), (-2.5, -2.25, 28.03), (-2.5, -3.375, 28.03), (-2.5, -3.375, 27.5), (-2.5, -2.25, 27.5), (-3.625, -2.25, 27.5), (-3.625, -3.375, 27.5), (-2.5, -3.375, 28.03), (-2.5, -2.25, 28.03), (-3.625, -2.25, 28.03), (-3.625, -3.375, 28.03)], [], [(4, 5, 1, 0), (5, 6, 2, 1), (6, 7, 3, 2), (7, 4, 0, 3), (0, 1, 2, 3), (7, 6, 5, 4), (12, 13, 9, 8), (13, 14, 10, 9), (14, 15, 11, 10), (15, 12, 8, 11), (8, 9, 10, 11), (15, 14, 13, 12), (20, 21, 17, 16), (21, 22, 18, 17), (22, 23, 19, 18), (23, 20, 16, 19), (16, 17, 18, 19), (23, 22, 21, 20), (28, 29, 25, 24), (29, 30, 26, 25), (30, 31, 27, 26), (31, 28, 24, 27), (24, 25, 26, 27), (31, 30, 29, 28), (36, 37, 33, 32), (37, 38, 34, 33), (38, 39, 35, 34), (39, 36, 32, 35), (32, 33, 34, 35), (39, 38, 37, 36), (44, 45, 41, 40), (45, 46, 42, 41), (46, 47, 43, 42), (47, 44, 40, 43), (40, 41, 42, 43), (47, 46, 45, 44), (48, 49, 50, 51), (55, 54, 53, 52), (48, 51, 55, 52), (49, 48, 52, 53), (50, 49, 53, 54), (51, 50, 54, 55), (56, 57, 58, 59), (63, 62, 61, 60), (56, 59, 63, 60), (57, 56, 60, 61), (58, 57, 61, 62), (59, 58, 62, 63), (66, 65, 69, 70), (67, 66, 70, 71), (64, 67, 71, 68), (71, 70, 69, 68), (64, 65, 66, 67), (65, 64, 68, 69), (72, 73, 74, 75), (79, 78, 77, 76), (72, 75, 79, 76), (73, 72, 76, 77), (74, 73, 77, 78), (75, 74, 78, 79), (80, 81, 82, 83), (87, 86, 85, 84), (80, 83, 87, 84), (81, 80, 84, 85), (82, 81, 85, 86), (83, 82, 86, 87), (93, 94, 90, 89), (94, 95, 91, 90), (95, 92, 88, 91), (101, 102, 98, 97), (102, 103, 99, 98), (103, 100, 96, 99), (109, 110, 106, 105), (110, 111, 107, 106), (111, 108, 104, 107), (117, 118, 114, 113), (118, 119, 115, 114), (119, 116, 112, 115), (125, 126, 122, 121), (126, 127, 123, 122), (127, 124, 120, 123), (133, 134, 130, 129), (134, 135, 131, 130), (135, 132, 128, 131), (140, 141, 137, 136), (141, 142, 138, 137), (142, 143, 139, 138), (143, 140, 136, 139), (144, 148, 149, 145), (149, 150, 146, 145), (150, 151, 147, 146), (151, 148, 144, 147), (156, 157, 153, 152), (157, 158, 154, 153), (158, 159, 155, 154), (159, 156, 152, 155), (160, 163, 167, 164), (161, 160, 164, 165), (162, 161, 165, 166), (163, 162, 166, 167), (172, 173, 169, 168), (173, 174, 170, 169), (174, 175, 171, 170), (175, 172, 168, 171), (176, 179, 183, 180), (177, 176, 180, 181), (178, 177, 181, 182), (179, 178, 182, 183), (188, 189, 185, 184), (189, 190, 186, 185), (190, 191, 187, 186), (191, 188, 184, 187), (192, 195, 199, 196), (193, 192, 196, 197), (194, 193, 197, 198), (195, 194, 198, 199), (200, 204, 205, 201), (205, 206, 202, 201), (206, 207, 203, 202), (207, 204, 200, 203), (128, 132, 133, 129), (120, 124, 125, 121), (112, 116, 117, 113), (104, 108, 109, 105), (96, 100, 101, 97), (88, 92, 93, 89), (211, 208, 215, 212), (210, 211, 212, 213), (209, 210, 213, 214), (208, 209, 214, 215), (219, 216, 223, 220), (218, 219, 220, 221), (217, 218, 221, 222), (216, 217, 222, 223), (227, 224, 231, 228), (226, 227, 228, 229), (225, 226, 229, 230), (224, 225, 230, 231), (235, 232, 239, 236), (234, 235, 236, 237), (233, 234, 237, 238), (232, 233, 238, 239), (243, 240, 247, 244), (242, 243, 244, 245), (241, 242, 245, 246), (240, 241, 246, 247), (251, 248, 255, 252), (250, 251, 252, 253), (249, 250, 253, 254), (248, 249, 254, 255), (261, 262, 258, 257), (262, 263, 259, 258), (263, 260, 256, 259), (269, 270, 266, 265), (270, 271, 267, 266), (271, 268, 264, 267), (277, 278, 274, 273), (278, 279, 275, 274), (279, 276, 272, 275), (285, 286, 282, 281), (286, 287, 283, 282), (287, 284, 280, 283), (293, 294, 290, 289), (294, 295, 291, 290), (295, 292, 288, 291), (301, 302, 298, 297), (302, 303, 299, 298), (303, 300, 296, 299), (304, 308, 309, 305), (309, 310, 306, 305), (310, 311, 307, 306), (311, 308, 304, 307), (296, 300, 301, 297), (288, 292, 293, 289), (280, 284, 285, 281), (272, 276, 277, 273), (264, 268, 269, 265), (256, 260, 261, 257), (312, 313, 314, 315), (319, 318, 317, 316), (325, 326, 322, 321), (326, 327, 323, 322), (327, 324, 320, 323), (320, 324, 325, 321), (335, 331, 330, 334), (328, 331, 335, 332), (329, 328, 332, 333), (330, 329, 333, 334), (341, 342, 338, 337), (342, 343, 339, 338), (343, 340, 336, 339), (336, 340, 341, 337), (351, 347, 346, 350), (344, 347, 351, 348), (345, 344, 348, 349), (346, 345, 349, 350), (357, 358, 354, 353), (358, 359, 355, 354), (359, 356, 352, 355), (352, 356, 357, 353), (367, 363, 362, 366), (360, 363, 367, 364), (361, 360, 364, 365), (362, 361, 365, 366), (370, 371, 369, 368), (374, 375, 373, 372), (378, 379, 377, 376), (382, 383, 381, 380), (386, 387, 385, 384), (390, 391, 389, 388), (394, 395, 393, 392), (397, 396, 398, 399), (401, 400, 402, 403), (405, 404, 406, 407), (409, 408, 410, 411), (413, 412, 414, 415), (417, 416, 418, 419), (421, 420, 422, 423), (427, 424, 431, 428), (426, 427, 428, 429), (425, 426, 429, 430), (424, 425, 430, 431), (435, 432, 439, 436), (434, 435, 436, 437), (433, 434, 437, 438), (432, 433, 438, 439), (443, 440, 447, 444), (442, 443, 444, 445), (441, 442, 445, 446), (440, 441, 446, 447), (451, 448, 455, 452), (450, 451, 452, 453), (449, 450, 453, 454), (448, 449, 454, 455), (459, 456, 463, 460), (458, 459, 460, 461), (457, 458, 461, 462), (456, 457, 462, 463), (467, 464, 471, 468), (466, 467, 468, 469), (465, 466, 469, 470), (464, 465, 470, 471), (475, 472, 479, 476), (474, 475, 476, 477), (473, 474, 477, 478), (472, 473, 478, 479), (483, 480, 487, 484), (482, 483, 484, 485), (481, 482, 485, 486), (480, 481, 486, 487), (491, 488, 495, 492), (490, 491, 492, 493), (489, 490, 493, 494), (488, 489, 494, 495), (499, 496, 503, 500), (498, 499, 500, 501), (497, 498, 501, 502), (496, 497, 502, 503), (507, 504, 511, 508), (506, 507, 508, 509), (505, 506, 509, 510), (504, 505, 510, 511), (515, 512, 519, 516), (514, 515, 516, 517), (513, 514, 517, 518), (512, 513, 518, 519), (523, 520, 527, 524), (522, 523, 524, 525), (521, 522, 525, 526), (520, 521, 526, 527), (531, 528, 535, 532), (530, 531, 532, 533), (529, 530, 533, 534), (528, 529, 534, 535), (539, 536, 543, 540), (538, 539, 540, 541), (537, 538, 541, 542), (536, 537, 542, 543), (547, 544, 551, 548), (546, 547, 548, 549), (545, 546, 549, 550), (544, 545, 550, 551), (555, 552, 559, 556), (554, 555, 556, 557), (553, 554, 557, 558), (552, 553, 558, 559), (563, 560, 567, 564), (562, 563, 564, 565), (561, 562, 565, 566), (560, 561, 566, 567), (571, 568, 575, 572), (570, 571, 572, 573), (569, 570, 573, 574), (568, 569, 574, 575), (579, 576, 583, 580), (578, 579, 580, 581), (577, 578, 581, 582), (576, 577, 582, 583), (587, 584, 591, 588), (586, 587, 588, 589), (585, 586, 589, 590), (584, 585, 590, 591), (595, 592, 599, 596), (594, 595, 596, 597), (593, 594, 597, 598), (592, 593, 598, 599), (603, 600, 607, 604), (602, 603, 604, 605), (601, 602, 605, 606), (600, 601, 606, 607), (611, 608, 615, 612), (610, 611, 612, 613), (609, 610, 613, 614), (608, 609, 614, 615), (619, 616, 623, 620), (618, 619, 620, 621), (617, 618, 621, 622), (616, 617, 622, 623), (627, 624, 631, 628), (626, 627, 628, 629), (625, 626, 629, 630), (624, 625, 630, 631), (635, 632, 639, 636), (634, 635, 636, 637), (633, 634, 637, 638), (632, 633, 638, 639), (643, 640, 647, 644), (642, 643, 644, 645), (641, 642, 645, 646), (640, 641, 646, 647), (651, 648, 655, 652), (650, 651, 652, 653), (649, 650, 653, 654), (648, 649, 654, 655), (659, 656, 663, 660), (658, 659, 660, 661), (657, 658, 661, 662), (656, 657, 662, 663), (666, 667, 665, 664), (670, 671, 669, 668), (674, 675, 673, 672), (678, 679, 677, 676), (682, 683, 681, 680), (686, 687, 685, 684), (690, 691, 689, 688), (694, 695, 693, 692), (698, 699, 697, 696), (702, 703, 701, 700), (706, 707, 705, 704), (710, 711, 709, 708), (714, 715, 713, 712), (718, 719, 717, 716), (722, 723, 721, 720), (726, 727, 725, 724), (730, 731, 729, 728), (734, 735, 733, 732), (738, 739, 737, 736), (742, 743, 741, 740), (746, 747, 745, 744), (750, 751, 749, 748), (754, 755, 753, 752), (758, 759, 757, 756), (762, 763, 761, 760), (766, 767, 765, 764), (770, 771, 769, 768), (773, 772, 774, 775), (777, 776, 778, 779), (781, 780, 782, 783), (785, 784, 786, 787), (789, 788, 790, 791), (793, 792, 794, 795), (797, 796, 798, 799), (802, 803, 801, 800), (806, 807, 805, 804), (810, 811, 809, 808), (814, 815, 813, 812), (818, 819, 817, 816), (822, 823, 821, 820), (826, 827, 825, 824), (832, 835, 831, 828), (833, 832, 828, 829), (834, 833, 829, 830), (835, 834, 830, 831), (840, 843, 839, 836), (841, 840, 836, 837), (842, 841, 837, 838), (843, 842, 838, 839), (848, 851, 847, 844), (849, 848, 844, 845), (850, 849, 845, 846), (851, 850, 846, 847), (856, 859, 855, 852), (857, 856, 852, 853), (858, 857, 853, 854), (859, 858, 854, 855), (864, 867, 863, 860), (865, 864, 860, 861), (866, 865, 861, 862), (867, 866, 862, 863), (872, 875, 871, 868), (873, 872, 868, 869), (874, 873, 869, 870), (875, 874, 870, 871), (880, 883, 879, 876), (881, 880, 876, 877), (882, 881, 877, 878), (883, 882, 878, 879), (888, 891, 887, 884), (889, 888, 884, 885), (890, 889, 885, 886), (891, 890, 886, 887), (896, 899, 895, 892), (897, 896, 892, 893), (898, 897, 893, 894), (899, 898, 894, 895), (904, 907, 903, 900), (905, 904, 900, 901), (906, 905, 901, 902), (907, 906, 902, 903), (912, 915, 911, 908), (913, 912, 908, 909), (914, 913, 909, 910), (915, 914, 910, 911), (920, 923, 919, 916), (921, 920, 916, 917), (922, 921, 917, 918), (923, 922, 918, 919), (928, 931, 927, 924), (929, 928, 924, 925), (930, 929, 925, 926), (931, 930, 926, 927), (936, 939, 935, 932), (937, 936, 932, 933), (938, 937, 933, 934), (939, 938, 934, 935), (944, 947, 943, 940), (945, 944, 940, 941), (946, 945, 941, 942), (947, 946, 942, 943), (952, 955, 951, 948), (953, 952, 948, 949), (954, 953, 949, 950), (955, 954, 950, 951), (960, 963, 959, 956), (961, 960, 956, 957), (962, 961, 957, 958), (963, 962, 958, 959), (968, 971, 967, 964), (969, 968, 964, 965), (970, 969, 965, 966), (971, 970, 966, 967), (976, 979, 975, 972), (977, 976, 972, 973), (978, 977, 973, 974), (979, 978, 974, 975), (984, 987, 983, 980), (985, 984, 980, 981), (986, 985, 981, 982), (987, 986, 982, 983), (992, 995, 991, 988), (993, 992, 988, 989), (994, 993, 989, 990), (995, 994, 990, 991), (1000, 1003, 999, 996), (1001, 1000, 996, 997), (1002, 1001, 997, 998), (1003, 1002, 998, 999), (1008, 1011, 1007, 1004), (1009, 1008, 1004, 1005), (1010, 1009, 1005, 1006), (1011, 1010, 1006, 1007), (1016, 1019, 1015, 1012), (1017, 1016, 1012, 1013), (1018, 1017, 1013, 1014), (1019, 1018, 1014, 1015), (1024, 1027, 1023, 1020), (1025, 1024, 1020, 1021), (1026, 1025, 1021, 1022), (1027, 1026, 1022, 1023), (1032, 1035, 1031, 1028), (1033, 1032, 1028, 1029), (1034, 1033, 1029, 1030), (1035, 1034, 1030, 1031), (1040, 1043, 1039, 1036), (1041, 1040, 1036, 1037), (1042, 1041, 1037, 1038), (1043, 1042, 1038, 1039), (1048, 1051, 1047, 1044), (1049, 1048, 1044, 1045), (1050, 1049, 1045, 1046), (1051, 1050, 1046, 1047), (1056, 1059, 1055, 1052), (1057, 1056, 1052, 1053), (1058, 1057, 1053, 1054), (1059, 1058, 1054, 1055), (1064, 1067, 1063, 1060), (1065, 1064, 1060, 1061), (1066, 1065, 1061, 1062), (1067, 1066, 1062, 1063), (1072, 1075, 1071, 1068), (1073, 1072, 1068, 1069), (1074, 1073, 1069, 1070), (1075, 1074, 1070, 1071), (1080, 1083, 1079, 1076), (1081, 1080, 1076, 1077), (1082, 1081, 1077, 1078), (1083, 1082, 1078, 1079), (1088, 1091, 1087, 1084), (1089, 1088, 1084, 1085), (1090, 1089, 1085, 1086), (1091, 1090, 1086, 1087), (1096, 1099, 1095, 1092), (1097, 1096, 1092, 1093), (1098, 1097, 1093, 1094), (1099, 1098, 1094, 1095), (1104, 1107, 1103, 1100), (1105, 1104, 1100, 1101), (1106, 1105, 1101, 1102), (1107, 1106, 1102, 1103), (1112, 1115, 1111, 1108), (1113, 1112, 1108, 1109), (1114, 1113, 1109, 1110), (1115, 1114, 1110, 1111)])
_uv = me_player.uv_layers.new(name='UVMap')
_uv.uv.foreach_set('vector', [0.5, 0.6875, 0.4375, 0.6875, 0.4375, 0.5, 0.5, 0.5, 0.4375, 0.6875, 0.3125, 0.6875, 0.3125, 0.5, 0.4375, 0.5, 0.3125, 0.6875, 0.25, 0.6875, 0.25, 0.5, 0.3125, 0.5, 0.625, 0.6875, 0.5, 0.6875, 0.5, 0.5, 0.625, 0.5, 0.5625, 0.6875, 0.5625, 0.75, 0.4375, 0.75, 0.4375, 0.6875, 0.3125, 0.75, 0.3125, 0.6875, 0.4375, 0.6875, 0.4375, 0.75, 0.8125, 0.6875, 0.75, 0.6875, 0.75, 0.5, 0.8125, 0.5, 0.75, 0.6875, 0.6875, 0.6875, 0.6875, 0.5, 0.75, 0.5, 0.6875, 0.6875, 0.625, 0.6875, 0.625, 0.5, 0.6875, 0.5, 0.875, 0.6875, 0.8125, 0.6875, 0.8125, 0.5, 0.875, 0.5, 0.8125, 0.6875, 0.8125, 0.75, 0.75, 0.75, 0.75, 0.6875, 0.6875, 0.75, 0.6875, 0.6875, 0.75, 0.6875, 0.75, 0.75, 0.6875, 0.1875, 0.625, 0.1875, 0.625, 0.0, 0.6875, 0.0, 0.625, 0.1875, 0.5625, 0.1875, 0.5625, 0.0, 0.625, 0.0, 0.5625, 0.1875, 0.5, 0.1875, 0.5, 0.0, 0.5625, 0.0, 0.75, 0.1875, 0.6875, 0.1875, 0.6875, 0.0, 0.75, 0.0, 0.8125, 0.75, 0.8125, 0.6875, 0.75, 0.6875, 0.75, 0.75, 0.5625, 0.25, 0.5625, 0.1875, 0.625, 0.1875, 0.625, 0.25, 0.375, 0.875, 0.25, 0.875, 0.25, 0.75, 0.375, 0.75, 0.25, 0.875, 0.125, 0.875, 0.125, 0.75, 0.25, 0.75, 0.125, 0.875, 0.0, 0.875, 0.0, 0.75, 0.125, 0.75, 0.5, 0.875, 0.375, 0.875, 0.375, 0.75, 0.5, 0.75, 0.25, 1.0, 0.25, 0.875, 0.375, 0.875, 0.375, 1.0, 0.125, 1.0, 0.125, 0.875, 0.25, 0.875, 0.25, 1.0, 0.1875, 0.4375, 0.125, 0.4375, 0.125, 0.25, 0.1875, 0.25, 0.125, 0.4375, 0.0625, 0.4375, 0.0625, 0.25, 0.125, 0.25, 0.0625, 0.4375, 0.0, 0.4375, 0.0, 0.25, 0.0625, 0.25, 0.25, 0.4375, 0.1875, 0.4375, 0.1875, 0.25, 0.25, 0.25, 0.125, 0.5, 0.125, 0.4375, 0.1875, 0.4375, 0.1875, 0.5, 0.0625, 0.5, 0.0625, 0.4375, 0.125, 0.4375, 0.125, 0.5, 0.4375, 0.1875, 0.375, 0.1875, 0.375, 0.0, 0.4375, 0.0, 0.375, 0.1875, 0.3125, 0.1875, 0.3125, 0.0, 0.375, 0.0, 0.3125, 0.1875, 0.25, 0.1875, 0.25, 0.0, 0.3125, 0.0, 0.5, 0.1875, 0.4375, 0.1875, 0.4375, 0.0, 0.5, 0.0, 0.4375, 0.25, 0.4375, 0.1875, 0.375, 0.1875, 0.375, 0.25, 0.3125, 0.25, 0.3125, 0.1875, 0.375, 0.1875, 0.375, 0.25, 0.0625, 0.75, 0.0625, 0.6875, 0.125, 0.6875, 0.125, 0.75, 0.1875, 0.75, 0.1875, 0.6875, 0.125, 0.6875, 0.125, 0.75, 0.25, 0.6875, 0.1875, 0.6875, 0.1875, 0.5, 0.25, 0.5, 0.0625, 0.6875, 0.0, 0.6875, 0.0, 0.5, 0.0625, 0.5, 0.125, 0.6875, 0.0625, 0.6875, 0.0625, 0.5, 0.125, 0.5, 0.1875, 0.6875, 0.125, 0.6875, 0.125, 0.5, 0.1875, 0.5, 0.125, 0.5, 0.125, 0.375, 0.0625, 0.375, 0.0625, 0.5, 0.125, 0.5, 0.125, 0.4375, 0.1875, 0.4375, 0.1875, 0.5, 0.25, 0.1875, 0.1875, 0.1875, 0.1875, 0.0, 0.25, 0.0, 0.0625, 0.1875, 0.0, 0.1875, 0.0, 0.0, 0.0625, 0.0, 0.125, 0.1875, 0.0625, 0.1875, 0.0625, 0.0, 0.125, 0.0, 0.1875, 0.1875, 0.125, 0.1875, 0.125, 0.0, 0.1875, 0.0, 0.4375, 0.4375, 0.3125, 0.4375, 0.3125, 0.25, 0.4375, 0.25, 0.5, 0.4375, 0.4375, 0.4375, 0.4375, 0.25, 0.5, 0.25, 0.625, 0.4375, 0.5, 0.4375, 0.5, 0.25, 0.625, 0.25, 0.5625, 0.4375, 0.5625, 0.5, 0.4375, 0.5, 0.4375, 0.4375, 0.3125, 0.5, 0.3125, 0.4375, 0.4375, 0.4375, 0.4375, 0.5, 0.3125, 0.4375, 0.25, 0.4375, 0.25, 0.25, 0.3125, 0.25, 0.6875, 0.5, 0.6875, 0.4375, 0.75, 0.4375, 0.75, 0.5, 0.75, 0.5, 0.75, 0.4375, 0.8125, 0.4375, 0.8125, 0.5, 0.875, 0.4375, 0.8125, 0.4375, 0.8125, 0.25, 0.875, 0.25, 0.6875, 0.4375, 0.625, 0.4375, 0.625, 0.25, 0.6875, 0.25, 0.75, 0.4375, 0.6875, 0.4375, 0.6875, 0.25, 0.75, 0.25, 0.8125, 0.4375, 0.75, 0.4375, 0.75, 0.25, 0.8125, 0.25, 0.8125, 0.25, 0.8125, 0.1875, 0.875, 0.1875, 0.875, 0.25, 0.875, 0.25, 0.875, 0.1875, 0.9375, 0.1875, 0.9375, 0.25, 1.0, 0.1875, 0.9375, 0.1875, 0.9375, 0.0, 1.0, 0.0, 0.8125, 0.1875, 0.75, 0.1875, 0.75, 0.0, 0.8125, 0.0, 0.875, 0.1875, 0.8125, 0.1875, 0.8125, 0.0, 0.875, 0.0, 0.9375, 0.1875, 0.875, 0.1875, 0.875, 0.0, 0.9375, 0.0, 0.6406, 0.875, 0.625, 0.875, 0.625, 0.75, 0.6406, 0.75, 0.625, 0.875, 0.6406, 0.875, 0.6406, 0.75, 0.625, 0.75, 0.6406, 0.875, 0.625, 0.875, 0.625, 0.75, 0.6406, 0.75, 0.6094, 0.875, 0.5938, 0.875, 0.5938, 0.75, 0.6094, 0.75, 0.5938, 0.875, 0.6094, 0.875, 0.6094, 0.75, 0.5938, 0.75, 0.6094, 0.875, 0.5938, 0.875, 0.5938, 0.75, 0.6094, 0.75, 0.5938, 0.875, 0.5781, 0.875, 0.5781, 0.75, 0.5938, 0.75, 0.5781, 0.875, 0.5938, 0.875, 0.5938, 0.75, 0.5781, 0.75, 0.5938, 0.875, 0.5781, 0.875, 0.5781, 0.75, 0.5938, 0.75, 0.5781, 0.875, 0.5625, 0.875, 0.5625, 0.75, 0.5781, 0.75, 0.5625, 0.875, 0.5781, 0.875, 0.5781, 0.75, 0.5625, 0.75, 0.5781, 0.875, 0.5625, 0.875, 0.5625, 0.75, 0.5781, 0.75, 0.5625, 0.875, 0.5469, 0.875, 0.5469, 0.75, 0.5625, 0.75, 0.5469, 0.875, 0.5625, 0.875, 0.5625, 0.75, 0.5469, 0.75, 0.5625, 0.875, 0.5469, 0.875, 0.5469, 0.75, 0.5625, 0.75, 0.5469, 0.875, 0.5312, 0.875, 0.5312, 0.75, 0.5469, 0.75, 0.5312, 0.875, 0.5469, 0.875, 0.5469, 0.75, 0.5312, 0.75, 0.5469, 0.875, 0.5312, 0.875, 0.5312, 0.75, 0.5469, 0.75, 0.9844, 0.875, 0.9688, 0.875, 0.9688, 0.75, 0.9844, 0.75, 0.9844, 0.875, 0.9688, 0.875, 0.9688, 0.75, 0.9844, 0.75, 0.9844, 0.875, 0.9688, 0.875, 0.9688, 0.75, 0.9844, 0.75, 0.9844, 0.875, 0.9688, 0.875, 0.9688, 0.75, 0.9844, 0.75, 0.5156, 0.75, 0.5156, 0.875, 0.5312, 0.875, 0.5312, 0.75, 0.5312, 0.875, 0.5156, 0.875, 0.5156, 0.75, 0.5312, 0.75, 0.5156, 0.875, 0.5312, 0.875, 0.5312, 0.75, 0.5156, 0.75, 0.5312, 0.875, 0.5156, 0.875, 0.5156, 0.75, 0.5312, 0.75, 0.875, 0.875, 0.8594, 0.875, 0.8594, 0.75, 0.875, 0.75, 0.875, 0.875, 0.8594, 0.875, 0.8594, 0.75, 0.875, 0.75, 0.8906, 0.875, 0.875, 0.875, 0.875, 0.75, 0.8906, 0.75, 0.8906, 0.875, 0.875, 0.875, 0.875, 0.75, 0.8906, 0.75, 0.9062, 0.875, 0.8906, 0.875, 0.8906, 0.75, 0.9062, 0.75, 0.9062, 0.875, 0.8906, 0.875, 0.8906, 0.75, 0.9062, 0.75, 0.9062, 0.875, 0.8906, 0.875, 0.8906, 0.75, 0.9062, 0.75, 0.9062, 0.875, 0.8906, 0.875, 0.8906, 0.75, 0.9062, 0.75, 0.9219, 0.875, 0.9062, 0.875, 0.9062, 0.75, 0.9219, 0.75, 0.9219, 0.875, 0.9062, 0.875, 0.9062, 0.75, 0.9219, 0.75, 0.9219, 0.875, 0.9062, 0.875, 0.9062, 0.75, 0.9219, 0.75, 0.9219, 0.875, 0.9062, 0.875, 0.9062, 0.75, 0.9219, 0.75, 0.9375, 0.875, 0.9219, 0.875, 0.9219, 0.75, 0.9375, 0.75, 0.9375, 0.875, 0.9219, 0.875, 0.9219, 0.75, 0.9375, 0.75, 0.9375, 0.875, 0.9219, 0.875, 0.9219, 0.75, 0.9375, 0.75, 0.9375, 0.875, 0.9219, 0.875, 0.9219, 0.75, 0.9375, 0.75, 0.9531, 0.875, 0.9375, 0.875, 0.9375, 0.75, 0.9531, 0.75, 0.9531, 0.875, 0.9375, 0.875, 0.9375, 0.75, 0.9531, 0.75, 0.9531, 0.875, 0.9375, 0.875, 0.9375, 0.75, 0.9531, 0.75, 0.9531, 0.875, 0.9375, 0.875, 0.9375, 0.75, 0.9531, 0.75, 0.9688, 0.875, 0.9531, 0.875, 0.9531, 0.75, 0.9688, 0.75, 0.9688, 0.875, 0.9531, 0.875, 0.9531, 0.75, 0.9688, 0.75, 0.9688, 0.875, 0.9531, 0.875, 0.9531, 0.75, 0.9688, 0.75, 0.9688, 0.875, 0.9531, 0.875, 0.9531, 0.75, 0.9688, 0.75, 0.5156, 0.75, 0.5156, 0.875, 0.5, 0.875, 0.5, 0.75, 0.5156, 0.875, 0.5, 0.875, 0.5, 0.75, 0.5156, 0.75, 0.5, 0.875, 0.5156, 0.875, 0.5156, 0.75, 0.5, 0.75, 1.0, 0.875, 0.9844, 0.875, 0.9844, 0.75, 1.0, 0.75, 0.5312, 0.75, 0.5312, 0.875, 0.5469, 0.875, 0.5469, 0.75, 0.5469, 0.75, 0.5469, 0.875, 0.5625, 0.875, 0.5625, 0.75, 0.5625, 0.75, 0.5625, 0.875, 0.5781, 0.875, 0.5781, 0.75, 0.5938, 0.75, 0.5938, 0.875, 0.5781, 0.875, 0.5781, 0.75, 0.6094, 0.75, 0.6094, 0.875, 0.5938, 0.875, 0.5938, 0.75, 0.6406, 0.75, 0.6406, 0.875, 0.625, 0.875, 0.625, 0.75, 0.6562, 0.9062, 0.6406, 0.9062, 0.6406, 0.8906, 0.6562, 0.8906, 0.6562, 0.9062, 0.6406, 0.9062, 0.6406, 0.8906, 0.6562, 0.8906, 0.6562, 0.9062, 0.6406, 0.9062, 0.6406, 0.8906, 0.6562, 0.8906, 0.6562, 0.9062, 0.6406, 0.9062, 0.6406, 0.8906, 0.6562, 0.8906, 0.6719, 0.9062, 0.6562, 0.9062, 0.6562, 0.8906, 0.6719, 0.8906, 0.6719, 0.9062, 0.6562, 0.9062, 0.6562, 0.8906, 0.6719, 0.8906, 0.6719, 0.9062, 0.6562, 0.9062, 0.6562, 0.8906, 0.6719, 0.8906, 0.6719, 0.9062, 0.6562, 0.9062, 0.6562, 0.8906, 0.6719, 0.8906, 0.6875, 0.9062, 0.6719, 0.9062, 0.6719, 0.8906, 0.6875, 0.8906, 0.6875, 0.9062, 0.6719, 0.9062, 0.6719, 0.8906, 0.6875, 0.8906, 0.6875, 0.9062, 0.6719, 0.9062, 0.6719, 0.8906, 0.6875, 0.8906, 0.6875, 0.9062, 0.6719, 0.9062, 0.6719, 0.8906, 0.6875, 0.8906, 0.7031, 0.9062, 0.6875, 0.9062, 0.6875, 0.8906, 0.7031, 0.8906, 0.7031, 0.9062, 0.6875, 0.9062, 0.6875, 0.8906, 0.7031, 0.8906, 0.7031, 0.9062, 0.6875, 0.9062, 0.6875, 0.8906, 0.7031, 0.8906, 0.7031, 0.9062, 0.6875, 0.9062, 0.6875, 0.8906, 0.7031, 0.8906, 0.7188, 0.9062, 0.7031, 0.9062, 0.7031, 0.8906, 0.7188, 0.8906, 0.7188, 0.9062, 0.7031, 0.9062, 0.7031, 0.8906, 0.7188, 0.8906, 0.7188, 0.9062, 0.7031, 0.9062, 0.7031, 0.8906, 0.7188, 0.8906, 0.7188, 0.9062, 0.7031, 0.9062, 0.7031, 0.8906, 0.7188, 0.8906, 0.7344, 0.9062, 0.7188, 0.9062, 0.7188, 0.8906, 0.7344, 0.8906, 0.7344, 0.9062, 0.7188, 0.9062, 0.7188, 0.8906, 0.7344, 0.8906, 0.7344, 0.9062, 0.7188, 0.9062, 0.7188, 0.8906, 0.7344, 0.8906, 0.7344, 0.9062, 0.7188, 0.9062, 0.7188, 0.8906, 0.7344, 0.8906, 0.75, 0.875, 0.7344, 0.875, 0.7344, 0.75, 0.75, 0.75, 0.7344, 0.875, 0.75, 0.875, 0.75, 0.75, 0.7344, 0.75, 0.75, 0.875, 0.7344, 0.875, 0.7344, 0.75, 0.75, 0.75, 0.7812, 0.875, 0.7656, 0.875, 0.7656, 0.75, 0.7812, 0.75, 0.7656, 0.875, 0.7812, 0.875, 0.7812, 0.75, 0.7656, 0.75, 0.7812, 0.875, 0.7812, 0.875, 0.7812, 0.75, 0.7812, 0.75, 0.7969, 0.875, 0.7812, 0.875, 0.7812, 0.75, 0.7969, 0.75, 0.7812, 0.875, 0.7969, 0.875, 0.7969, 0.75, 0.7812, 0.75, 0.7969, 0.875, 0.7812, 0.875, 0.7812, 0.75, 0.7969, 0.75, 0.8125, 0.875, 0.7969, 0.875, 0.7969, 0.75, 0.8125, 0.75, 0.7969, 0.875, 0.8125, 0.875, 0.8125, 0.75, 0.7969, 0.75, 0.8125, 0.875, 0.7969, 0.875, 0.7969, 0.75, 0.8125, 0.75, 0.8281, 0.875, 0.8125, 0.875, 0.8125, 0.75, 0.8281, 0.75, 0.8125, 0.875, 0.8281, 0.875, 0.8281, 0.75, 0.8125, 0.75, 0.8281, 0.875, 0.8125, 0.875, 0.8125, 0.75, 0.8281, 0.75, 0.8438, 0.875, 0.8281, 0.875, 0.8281, 0.75, 0.8438, 0.75, 0.8281, 0.875, 0.8438, 0.875, 0.8438, 0.75, 0.8281, 0.75, 0.8438, 0.875, 0.8281, 0.875, 0.8281, 0.75, 0.8438, 0.75, 0.8438, 0.75, 0.8438, 0.875, 0.8594, 0.875, 0.8594, 0.75, 0.8594, 0.875, 0.8438, 0.875, 0.8438, 0.75, 0.8594, 0.75, 0.8438, 0.875, 0.8594, 0.875, 0.8594, 0.75, 0.8438, 0.75, 0.8594, 0.875, 0.8438, 0.875, 0.8438, 0.75, 0.8594, 0.75, 0.8281, 0.75, 0.8281, 0.875, 0.8438, 0.875, 0.8438, 0.75, 0.8125, 0.75, 0.8125, 0.875, 0.8281, 0.875, 0.8281, 0.75, 0.7969, 0.75, 0.7969, 0.875, 0.8125, 0.875, 0.8125, 0.75, 0.7969, 0.75, 0.7969, 0.875, 0.7812, 0.875, 0.7812, 0.75, 0.7812, 0.75, 0.7812, 0.875, 0.7656, 0.875, 0.7656, 0.75, 0.75, 0.75, 0.75, 0.875, 0.7344, 0.875, 0.7344, 0.75, 0.625, 1.0, 0.625, 0.875, 0.75, 0.875, 0.75, 1.0, 0.75, 1.0, 0.75, 0.875, 0.875, 0.875, 0.875, 1.0, 0.7344, 0.875, 0.7188, 0.875, 0.7188, 0.75, 0.7344, 0.75, 0.7188, 0.875, 0.7344, 0.875, 0.7344, 0.75, 0.7188, 0.75, 0.7344, 0.875, 0.7188, 0.875, 0.7188, 0.75, 0.7344, 0.75, 0.7344, 0.75, 0.7344, 0.875, 0.7188, 0.875, 0.7188, 0.75, 0.7188, 0.75, 0.7188, 0.875, 0.7031, 0.875, 0.7031, 0.75, 0.7188, 0.875, 0.7031, 0.875, 0.7031, 0.75, 0.7188, 0.75, 0.7031, 0.875, 0.7188, 0.875, 0.7188, 0.75, 0.7031, 0.75, 0.7188, 0.875, 0.7031, 0.875, 0.7031, 0.75, 0.7188, 0.75, 0.7031, 0.875, 0.6875, 0.875, 0.6875, 0.75, 0.7031, 0.75, 0.6875, 0.875, 0.7031, 0.875, 0.7031, 0.75, 0.6875, 0.75, 0.7031, 0.875, 0.6875, 0.875, 0.6875, 0.75, 0.7031, 0.75, 0.7031, 0.75, 0.7031, 0.875, 0.6875, 0.875, 0.6875, 0.75, 0.6875, 0.75, 0.6875, 0.875, 0.6719, 0.875, 0.6719, 0.75, 0.6875, 0.875, 0.6719, 0.875, 0.6719, 0.75, 0.6875, 0.75, 0.6719, 0.875, 0.6875, 0.875, 0.6875, 0.75, 0.6719, 0.75, 0.6875, 0.875, 0.6719, 0.875, 0.6719, 0.75, 0.6875, 0.75, 0.6719, 0.875, 0.6562, 0.875, 0.6562, 0.75, 0.6719, 0.75, 0.6562, 0.875, 0.6719, 0.875, 0.6719, 0.75, 0.6562, 0.75, 0.6719, 0.875, 0.6562, 0.875, 0.6562, 0.75, 0.6719, 0.75, 0.6719, 0.75, 0.6719, 0.875, 0.6562, 0.875, 0.6562, 0.75, 0.6562, 0.75, 0.6562, 0.875, 0.6406, 0.875, 0.6406, 0.75, 0.6562, 0.875, 0.6406, 0.875, 0.6406, 0.75, 0.6562, 0.75, 0.6406, 0.875, 0.6562, 0.875, 0.6562, 0.75, 0.6406, 0.75, 0.6562, 0.875, 0.6406, 0.875, 0.6406, 0.75, 0.6562, 0.75, 0.5156, 0.7656, 0.5156, 0.7812, 0.6094, 0.7812, 0.6094, 0.7656, 0.5156, 0.7812, 0.5156, 0.7969, 0.6094, 0.7969, 0.6094, 0.7812, 0.5156, 0.7969, 0.5156, 0.8125, 0.6094, 0.8125, 0.6094, 0.7969, 0.5156, 0.8125, 0.5156, 0.8281, 0.6094, 0.8281, 0.6094, 0.8125, 0.5156, 0.8281, 0.5156, 0.8438, 0.6094, 0.8438, 0.6094, 0.8281, 0.5156, 0.8438, 0.5156, 0.8594, 0.6094, 0.8594, 0.6094, 0.8438, 0.5156, 0.8594, 0.5156, 0.875, 0.6094, 0.875, 0.6094, 0.8594, 0.8594, 0.8594, 0.8594, 0.875, 0.7656, 0.875, 0.7656, 0.8594, 0.8594, 0.8438, 0.8594, 0.8594, 0.7656, 0.8594, 0.7656, 0.8438, 0.8594, 0.8281, 0.8594, 0.8438, 0.7656, 0.8438, 0.7656, 0.8281, 0.8594, 0.8125, 0.8594, 0.8281, 0.7656, 0.8281, 0.7656, 0.8125, 0.8594, 0.7969, 0.8594, 0.8125, 0.7656, 0.8125, 0.7656, 0.7969, 0.8594, 0.7812, 0.8594, 0.7969, 0.7656, 0.7969, 0.7656, 0.7812, 0.8594, 0.7656, 0.8594, 0.7812, 0.7656, 0.7812, 0.7656, 0.7656, 0.6562, 0.9219, 0.6406, 0.9219, 0.6406, 0.9062, 0.6562, 0.9062, 0.6562, 0.9219, 0.6406, 0.9219, 0.6406, 0.9062, 0.6562, 0.9062, 0.6562, 0.9219, 0.6406, 0.9219, 0.6406, 0.9062, 0.6562, 0.9062, 0.6562, 0.9219, 0.6406, 0.9219, 0.6406, 0.9062, 0.6562, 0.9062, 0.6719, 0.9219, 0.6562, 0.9219, 0.6562, 0.9062, 0.6719, 0.9062, 0.6719, 0.9219, 0.6562, 0.9219, 0.6562, 0.9062, 0.6719, 0.9062, 0.6719, 0.9219, 0.6562, 0.9219, 0.6562, 0.9062, 0.6719, 0.9062, 0.6719, 0.9219, 0.6562, 0.9219, 0.6562, 0.9062, 0.6719, 0.9062, 0.6875, 0.9219, 0.6719, 0.9219, 0.6719, 0.9062, 0.6875, 0.9062, 0.6875, 0.9219, 0.6719, 0.9219, 0.6719, 0.9062, 0.6875, 0.9062, 0.6875, 0.9219, 0.6719, 0.9219, 0.6719, 0.9062, 0.6875, 0.9062, 0.6875, 0.9219, 0.6719, 0.9219, 0.6719, 0.9062, 0.6875, 0.9062, 0.7031, 0.9219, 0.6875, 0.9219, 0.6875, 0.9062, 0.7031, 0.9062, 0.7031, 0.9219, 0.6875, 0.9219, 0.6875, 0.9062, 0.7031, 0.9062, 0.7031, 0.9219, 0.6875, 0.9219, 0.6875, 0.9062, 0.7031, 0.9062, 0.7031, 0.9219, 0.6875, 0.9219, 0.6875, 0.9062, 0.7031, 0.9062, 0.7188, 0.9219, 0.7031, 0.9219, 0.7031, 0.9062, 0.7188, 0.9062, 0.7188, 0.9219, 0.7031, 0.9219, 0.7031, 0.9062, 0.7188, 0.9062, 0.7188, 0.9219, 0.7031, 0.9219, 0.7031, 0.9062, 0.7188, 0.9062, 0.7188, 0.9219, 0.7031, 0.9219, 0.7031, 0.9062, 0.7188, 0.9062, 0.7344, 0.9219, 0.7188, 0.9219, 0.7188, 0.9062, 0.7344, 0.9062, 0.7344, 0.9219, 0.7188, 0.9219, 0.7188, 0.9062, 0.7344, 0.9062, 0.7344, 0.9219, 0.7188, 0.9219, 0.7188, 0.9062, 0.7344, 0.9062, 0.7344, 0.9219, 0.7188, 0.9219, 0.7188, 0.9062, 0.7344, 0.9062, 0.6562, 0.9375, 0.6406, 0.9375, 0.6406, 0.9219, 0.6562, 0.9219, 0.6562, 0.9375, 0.6406, 0.9375, 0.6406, 0.9219, 0.6562, 0.9219, 0.6562, 0.9375, 0.6406, 0.9375, 0.6406, 0.9219, 0.6562, 0.9219, 0.6562, 0.9375, 0.6406, 0.9375, 0.6406, 0.9219, 0.6562, 0.9219, 0.6719, 0.9375, 0.6562, 0.9375, 0.6562, 0.9219, 0.6719, 0.9219, 0.6719, 0.9375, 0.6562, 0.9375, 0.6562, 0.9219, 0.6719, 0.9219, 0.6719, 0.9375, 0.6562, 0.9375, 0.6562, 0.9219, 0.6719, 0.9219, 0.6719, 0.9375, 0.6562, 0.9375, 0.6562, 0.9219, 0.6719, 0.9219, 0.6875, 0.9375, 0.6719, 0.9375, 0.6719, 0.9219, 0.6875, 0.9219, 0.6875, 0.9375, 0.6719, 0.9375, 0.6719, 0.9219, 0.6875, 0.9219, 0.6875, 0.9375, 0.6719, 0.9375, 0.6719, 0.9219, 0.6875, 0.9219, 0.6875, 0.9375, 0.6719, 0.9375, 0.6719, 0.9219, 0.6875, 0.9219, 0.7031, 0.9375, 0.6875, 0.9375, 0.6875, 0.9219, 0.7031, 0.9219, 0.7031, 0.9375, 0.6875, 0.9375, 0.6875, 0.9219, 0.7031, 0.9219, 0.7031, 0.9375, 0.6875, 0.9375, 0.6875, 0.9219, 0.7031, 0.9219, 0.7031, 0.9375, 0.6875, 0.9375, 0.6875, 0.9219, 0.7031, 0.9219, 0.7188, 0.9375, 0.7031, 0.9375, 0.7031, 0.9219, 0.7188, 0.9219, 0.7188, 0.9375, 0.7031, 0.9375, 0.7031, 0.9219, 0.7188, 0.9219, 0.7188, 0.9375, 0.7031, 0.9375, 0.7031, 0.9219, 0.7188, 0.9219, 0.7188, 0.9375, 0.7031, 0.9375, 0.7031, 0.9219, 0.7188, 0.9219, 0.7344, 0.9375, 0.7188, 0.9375, 0.7188, 0.9219, 0.7344, 0.9219, 0.7344, 0.9375, 0.7188, 0.9375, 0.7188, 0.9219, 0.7344, 0.9219, 0.7344, 0.9375, 0.7188, 0.9375, 0.7188, 0.9219, 0.7344, 0.9219, 0.7344, 0.9375, 0.7188, 0.9375, 0.7188, 0.9219, 0.7344, 0.9219, 0.6562, 0.9531, 0.6406, 0.9531, 0.6406, 0.9375, 0.6562, 0.9375, 0.6562, 0.9531, 0.6406, 0.9531, 0.6406, 0.9375, 0.6562, 0.9375, 0.6562, 0.9531, 0.6406, 0.9531, 0.6406, 0.9375, 0.6562, 0.9375, 0.6562, 0.9531, 0.6406, 0.9531, 0.6406, 0.9375, 0.6562, 0.9375, 0.6719, 0.9531, 0.6562, 0.9531, 0.6562, 0.9375, 0.6719, 0.9375, 0.6719, 0.9531, 0.6562, 0.9531, 0.6562, 0.9375, 0.6719, 0.9375, 0.6719, 0.9531, 0.6562, 0.9531, 0.6562, 0.9375, 0.6719, 0.9375, 0.6719, 0.9531, 0.6562, 0.9531, 0.6562, 0.9375, 0.6719, 0.9375, 0.6875, 0.9531, 0.6719, 0.9531, 0.6719, 0.9375, 0.6875, 0.9375, 0.6875, 0.9531, 0.6719, 0.9531, 0.6719, 0.9375, 0.6875, 0.9375, 0.6875, 0.9531, 0.6719, 0.9531, 0.6719, 0.9375, 0.6875, 0.9375, 0.6875, 0.9531, 0.6719, 0.9531, 0.6719, 0.9375, 0.6875, 0.9375, 0.7031, 0.9531, 0.6875, 0.9531, 0.6875, 0.9375, 0.7031, 0.9375, 0.7031, 0.9531, 0.6875, 0.9531, 0.6875, 0.9375, 0.7031, 0.9375, 0.7031, 0.9531, 0.6875, 0.9531, 0.6875, 0.9375, 0.7031, 0.9375, 0.7031, 0.9531, 0.6875, 0.9531, 0.6875, 0.9375, 0.7031, 0.9375, 0.7188, 0.9531, 0.7031, 0.9531, 0.7031, 0.9375, 0.7188, 0.9375, 0.7188, 0.9531, 0.7031, 0.9531, 0.7031, 0.9375, 0.7188, 0.9375, 0.7188, 0.9531, 0.7031, 0.9531, 0.7031, 0.9375, 0.7188, 0.9375, 0.7188, 0.9531, 0.7031, 0.9531, 0.7031, 0.9375, 0.7188, 0.9375, 0.7344, 0.9531, 0.7188, 0.9531, 0.7188, 0.9375, 0.7344, 0.9375, 0.7344, 0.9531, 0.7188, 0.9531, 0.7188, 0.9375, 0.7344, 0.9375, 0.7344, 0.9531, 0.7188, 0.9531, 0.7188, 0.9375, 0.7344, 0.9375, 0.7344, 0.9531, 0.7188, 0.9531, 0.7188, 0.9375, 0.7344, 0.9375, 0.6562, 0.9688, 0.6406, 0.9688, 0.6406, 0.9531, 0.6562, 0.9531, 0.6562, 0.9688, 0.6406, 0.9688, 0.6406, 0.9531, 0.6562, 0.9531, 0.6562, 0.9688, 0.6406, 0.9688, 0.6406, 0.9531, 0.6562, 0.9531, 0.6562, 0.9688, 0.6406, 0.9688, 0.6406, 0.9531, 0.6562, 0.9531, 0.6719, 0.9688, 0.6562, 0.9688, 0.6562, 0.9531, 0.6719, 0.9531, 0.6719, 0.9688, 0.6562, 0.9688, 0.6562, 0.9531, 0.6719, 0.9531, 0.6719, 0.9688, 0.6562, 0.9688, 0.6562, 0.9531, 0.6719, 0.9531, 0.6719, 0.9688, 0.6562, 0.9688, 0.6562, 0.9531, 0.6719, 0.9531, 0.6875, 0.9688, 0.6719, 0.9688, 0.6719, 0.9531, 0.6875, 0.9531, 0.6875, 0.9688, 0.6719, 0.9688, 0.6719, 0.9531, 0.6875, 0.9531, 0.6875, 0.9688, 0.6719, 0.9688, 0.6719, 0.9531, 0.6875, 0.9531, 0.6875, 0.9688, 0.6719, 0.9688, 0.6719, 0.9531, 0.6875, 0.9531, 0.7031, 0.9688, 0.6875, 0.9688, 0.6875, 0.9531, 0.7031, 0.9531, 0.7031, 0.9688, 0.6875, 0.9688, 0.6875, 0.9531, 0.7031, 0.9531, 0.7031, 0.9688, 0.6875, 0.9688, 0.6875, 0.9531, 0.7031, 0.9531, 0.7031, 0.9688, 0.6875, 0.9688, 0.6875, 0.9531, 0.7031, 0.9531, 0.7188, 0.9688, 0.7031, 0.9688, 0.7031, 0.9531, 0.7188, 0.9531, 0.7188, 0.9688, 0.7031, 0.9688, 0.7031, 0.9531, 0.7188, 0.9531, 0.7188, 0.9688, 0.7031, 0.9688, 0.7031, 0.9531, 0.7188, 0.9531, 0.7188, 0.9688, 0.7031, 0.9688, 0.7031, 0.9531, 0.7188, 0.9531, 0.7344, 0.9688, 0.7188, 0.9688, 0.7188, 0.9531, 0.7344, 0.9531, 0.7344, 0.9688, 0.7188, 0.9688, 0.7188, 0.9531, 0.7344, 0.9531, 0.7344, 0.9688, 0.7188, 0.9688, 0.7188, 0.9531, 0.7344, 0.9531, 0.7344, 0.9688, 0.7188, 0.9688, 0.7188, 0.9531, 0.7344, 0.9531, 0.6562, 0.9844, 0.6406, 0.9844, 0.6406, 0.9688, 0.6562, 0.9688, 0.6562, 0.9844, 0.6406, 0.9844, 0.6406, 0.9688, 0.6562, 0.9688, 0.6562, 0.9844, 0.6406, 0.9844, 0.6406, 0.9688, 0.6562, 0.9688, 0.6562, 0.9844, 0.6406, 0.9844, 0.6406, 0.9688, 0.6562, 0.9688, 0.6719, 0.9844, 0.6562, 0.9844, 0.6562, 0.9688, 0.6719, 0.9688, 0.6719, 0.9844, 0.6562, 0.9844, 0.6562, 0.9688, 0.6719, 0.9688, 0.6719, 0.9844, 0.6562, 0.9844, 0.6562, 0.9688, 0.6719, 0.9688, 0.6719, 0.9844, 0.6562, 0.9844, 0.6562, 0.9688, 0.6719, 0.9688, 0.6875, 0.9844, 0.6719, 0.9844, 0.6719, 0.9688, 0.6875, 0.9688, 0.6875, 0.9844, 0.6719, 0.9844, 0.6719, 0.9688, 0.6875, 0.9688, 0.6875, 0.9844, 0.6719, 0.9844, 0.6719, 0.9688, 0.6875, 0.9688, 0.6875, 0.9844, 0.6719, 0.9844, 0.6719, 0.9688, 0.6875, 0.9688, 0.7031, 0.9844, 0.6875, 0.9844, 0.6875, 0.9688, 0.7031, 0.9688, 0.7031, 0.9844, 0.6875, 0.9844, 0.6875, 0.9688, 0.7031, 0.9688, 0.7031, 0.9844, 0.6875, 0.9844, 0.6875, 0.9688, 0.7031, 0.9688, 0.7031, 0.9844, 0.6875, 0.9844, 0.6875, 0.9688, 0.7031, 0.9688, 0.7188, 0.9844, 0.7031, 0.9844, 0.7031, 0.9688, 0.7188, 0.9688, 0.7188, 0.9844, 0.7031, 0.9844, 0.7031, 0.9688, 0.7188, 0.9688, 0.7188, 0.9844, 0.7031, 0.9844, 0.7031, 0.9688, 0.7188, 0.9688, 0.7188, 0.9844, 0.7031, 0.9844, 0.7031, 0.9688, 0.7188, 0.9688, 0.7344, 0.9844, 0.7188, 0.9844, 0.7188, 0.9688, 0.7344, 0.9688, 0.7344, 0.9844, 0.7188, 0.9844, 0.7188, 0.9688, 0.7344, 0.9688, 0.7344, 0.9844, 0.7188, 0.9844, 0.7188, 0.9688, 0.7344, 0.9688, 0.7344, 0.9844, 0.7188, 0.9844, 0.7188, 0.9688, 0.7344, 0.9688, 0.625, 0.7656, 0.625, 0.7812, 0.75, 0.7812, 0.75, 0.7656, 0.625, 0.7812, 0.625, 0.7969, 0.75, 0.7969, 0.75, 0.7812, 0.625, 0.7969, 0.625, 0.8125, 0.75, 0.8125, 0.75, 0.7969, 0.625, 0.8125, 0.625, 0.8281, 0.75, 0.8281, 0.75, 0.8125, 0.625, 0.8281, 0.625, 0.8438, 0.75, 0.8438, 0.75, 0.8281, 0.625, 0.8438, 0.625, 0.8594, 0.75, 0.8594, 0.75, 0.8438, 0.625, 0.8594, 0.625, 0.875, 0.75, 0.875, 0.75, 0.8594, 1.0, 0.7656, 1.0, 0.7812, 0.875, 0.7812, 0.875, 0.7656, 1.0, 0.7812, 1.0, 0.7969, 0.875, 0.7969, 0.875, 0.7812, 1.0, 0.7969, 1.0, 0.8125, 0.875, 0.8125, 0.875, 0.7969, 1.0, 0.8125, 1.0, 0.8281, 0.875, 0.8281, 0.875, 0.8125, 1.0, 0.8281, 1.0, 0.8438, 0.875, 0.8438, 0.875, 0.8281, 1.0, 0.8438, 1.0, 0.8594, 0.875, 0.8594, 0.875, 0.8438, 1.0, 0.8594, 1.0, 0.875, 0.875, 0.875, 0.875, 0.8594, 0.625, 0.75, 0.625, 0.7656, 0.75, 0.7656, 0.75, 0.75, 0.625, 0.7656, 0.625, 0.7812, 0.75, 0.7812, 0.75, 0.7656, 0.625, 0.7812, 0.625, 0.7969, 0.75, 0.7969, 0.75, 0.7812, 0.625, 0.7969, 0.625, 0.8125, 0.75, 0.8125, 0.75, 0.7969, 0.625, 0.8125, 0.625, 0.8281, 0.75, 0.8281, 0.75, 0.8125, 0.625, 0.8281, 0.625, 0.8438, 0.75, 0.8438, 0.75, 0.8281, 0.625, 0.8438, 0.625, 0.8594, 0.75, 0.8594, 0.75, 0.8438, 0.5156, 0.7656, 0.5156, 0.7812, 0.6094, 0.7812, 0.6094, 0.7656, 0.5156, 0.7812, 0.5156, 0.7969, 0.6094, 0.7969, 0.6094, 0.7812, 0.5156, 0.7969, 0.5156, 0.8125, 0.6094, 0.8125, 0.6094, 0.7969, 0.5156, 0.8125, 0.5156, 0.8281, 0.6094, 0.8281, 0.6094, 0.8125, 0.5156, 0.8281, 0.5156, 0.8438, 0.6094, 0.8438, 0.6094, 0.8281, 0.5156, 0.8438, 0.5156, 0.8594, 0.6094, 0.8594, 0.6094, 0.8438, 0.8594, 0.8438, 0.8594, 0.8594, 0.7656, 0.8594, 0.7656, 0.8438, 0.8594, 0.8281, 0.8594, 0.8438, 0.7656, 0.8438, 0.7656, 0.8281, 0.8594, 0.8125, 0.8594, 0.8281, 0.7656, 0.8281, 0.7656, 0.8125, 0.8594, 0.7969, 0.8594, 0.8125, 0.7656, 0.8125, 0.7656, 0.7969, 0.8594, 0.7812, 0.8594, 0.7969, 0.7656, 0.7969, 0.7656, 0.7812, 0.8594, 0.7656, 0.8594, 0.7812, 0.7656, 0.7812, 0.7656, 0.7656, 0.8594, 0.75, 0.8594, 0.7656, 0.7656, 0.7656, 0.7656, 0.75, 1.0, 0.75, 1.0, 0.7656, 0.875, 0.7656, 0.875, 0.75, 1.0, 0.7656, 1.0, 0.7812, 0.875, 0.7812, 0.875, 0.7656, 1.0, 0.7812, 1.0, 0.7969, 0.875, 0.7969, 0.875, 0.7812, 1.0, 0.7969, 1.0, 0.8125, 0.875, 0.8125, 0.875, 0.7969, 1.0, 0.8125, 1.0, 0.8281, 0.875, 0.8281, 0.875, 0.8125, 1.0, 0.8281, 1.0, 0.8438, 0.875, 0.8438, 0.875, 0.8281, 1.0, 0.8438, 1.0, 0.8594, 0.875, 0.8594, 0.875, 0.8438, 0.7812, 0.9062, 0.7656, 0.9062, 0.7656, 0.8906, 0.7812, 0.8906, 0.7812, 0.9062, 0.7656, 0.9062, 0.7656, 0.8906, 0.7812, 0.8906, 0.7812, 0.9062, 0.7656, 0.9062, 0.7656, 0.8906, 0.7812, 0.8906, 0.7812, 0.9062, 0.7656, 0.9062, 0.7656, 0.8906, 0.7812, 0.8906, 0.7969, 0.9062, 0.7812, 0.9062, 0.7812, 0.8906, 0.7969, 0.8906, 0.7969, 0.9062, 0.7812, 0.9062, 0.7812, 0.8906, 0.7969, 0.8906, 0.7969, 0.9062, 0.7812, 0.9062, 0.7812, 0.8906, 0.7969, 0.8906, 0.7969, 0.9062, 0.7812, 0.9062, 0.7812, 0.8906, 0.7969, 0.8906, 0.8125, 0.9062, 0.7969, 0.9062, 0.7969, 0.8906, 0.8125, 0.8906, 0.8125, 0.9062, 0.7969, 0.9062, 0.7969, 0.8906, 0.8125, 0.8906, 0.8125, 0.9062, 0.7969, 0.9062, 0.7969, 0.8906, 0.8125, 0.8906, 0.8125, 0.9062, 0.7969, 0.9062, 0.7969, 0.8906, 0.8125, 0.8906, 0.8281, 0.9062, 0.8125, 0.9062, 0.8125, 0.8906, 0.8281, 0.8906, 0.8281, 0.9062, 0.8125, 0.9062, 0.8125, 0.8906, 0.8281, 0.8906, 0.8281, 0.9062, 0.8125, 0.9062, 0.8125, 0.8906, 0.8281, 0.8906, 0.8281, 0.9062, 0.8125, 0.9062, 0.8125, 0.8906, 0.8281, 0.8906, 0.8438, 0.9062, 0.8281, 0.9062, 0.8281, 0.8906, 0.8438, 0.8906, 0.8438, 0.9062, 0.8281, 0.9062, 0.8281, 0.8906, 0.8438, 0.8906, 0.8438, 0.9062, 0.8281, 0.9062, 0.8281, 0.8906, 0.8438, 0.8906, 0.8438, 0.9062, 0.8281, 0.9062, 0.8281, 0.8906, 0.8438, 0.8906, 0.8594, 0.9062, 0.8438, 0.9062, 0.8438, 0.8906, 0.8594, 0.8906, 0.8594, 0.9062, 0.8438, 0.9062, 0.8438, 0.8906, 0.8594, 0.8906, 0.8594, 0.9062, 0.8438, 0.9062, 0.8438, 0.8906, 0.8594, 0.8906, 0.8594, 0.9062, 0.8438, 0.9062, 0.8438, 0.8906, 0.8594, 0.8906, 0.7812, 0.9219, 0.7656, 0.9219, 0.7656, 0.9062, 0.7812, 0.9062, 0.7812, 0.9219, 0.7656, 0.9219, 0.7656, 0.9062, 0.7812, 0.9062, 0.7812, 0.9219, 0.7656, 0.9219, 0.7656, 0.9062, 0.7812, 0.9062, 0.7812, 0.9219, 0.7656, 0.9219, 0.7656, 0.9062, 0.7812, 0.9062, 0.7969, 0.9219, 0.7812, 0.9219, 0.7812, 0.9062, 0.7969, 0.9062, 0.7969, 0.9219, 0.7812, 0.9219, 0.7812, 0.9062, 0.7969, 0.9062, 0.7969, 0.9219, 0.7812, 0.9219, 0.7812, 0.9062, 0.7969, 0.9062, 0.7969, 0.9219, 0.7812, 0.9219, 0.7812, 0.9062, 0.7969, 0.9062, 0.8125, 0.9219, 0.7969, 0.9219, 0.7969, 0.9062, 0.8125, 0.9062, 0.8125, 0.9219, 0.7969, 0.9219, 0.7969, 0.9062, 0.8125, 0.9062, 0.8125, 0.9219, 0.7969, 0.9219, 0.7969, 0.9062, 0.8125, 0.9062, 0.8125, 0.9219, 0.7969, 0.9219, 0.7969, 0.9062, 0.8125, 0.9062, 0.8281, 0.9219, 0.8125, 0.9219, 0.8125, 0.9062, 0.8281, 0.9062, 0.8281, 0.9219, 0.8125, 0.9219, 0.8125, 0.9062, 0.8281, 0.9062, 0.8281, 0.9219, 0.8125, 0.9219, 0.8125, 0.9062, 0.8281, 0.9062, 0.8281, 0.9219, 0.8125, 0.9219, 0.8125, 0.9062, 0.8281, 0.9062, 0.8438, 0.9219, 0.8281, 0.9219, 0.8281, 0.9062, 0.8438, 0.9062, 0.8438, 0.9219, 0.8281, 0.9219, 0.8281, 0.9062, 0.8438, 0.9062, 0.8438, 0.9219, 0.8281, 0.9219, 0.8281, 0.9062, 0.8438, 0.9062, 0.8438, 0.9219, 0.8281, 0.9219, 0.8281, 0.9062, 0.8438, 0.9062, 0.8594, 0.9219, 0.8438, 0.9219, 0.8438, 0.9062, 0.8594, 0.9062, 0.8594, 0.9219, 0.8438, 0.9219, 0.8438, 0.9062, 0.8594, 0.9062, 0.8594, 0.9219, 0.8438, 0.9219, 0.8438, 0.9062, 0.8594, 0.9062, 0.8594, 0.9219, 0.8438, 0.9219, 0.8438, 0.9062, 0.8594, 0.9062, 0.7812, 0.9375, 0.7656, 0.9375, 0.7656, 0.9219, 0.7812, 0.9219, 0.7812, 0.9375, 0.7656, 0.9375, 0.7656, 0.9219, 0.7812, 0.9219, 0.7812, 0.9375, 0.7656, 0.9375, 0.7656, 0.9219, 0.7812, 0.9219, 0.7812, 0.9375, 0.7656, 0.9375, 0.7656, 0.9219, 0.7812, 0.9219, 0.7969, 0.9375, 0.7812, 0.9375, 0.7812, 0.9219, 0.7969, 0.9219, 0.7969, 0.9375, 0.7812, 0.9375, 0.7812, 0.9219, 0.7969, 0.9219, 0.7969, 0.9375, 0.7812, 0.9375, 0.7812, 0.9219, 0.7969, 0.9219, 0.7969, 0.9375, 0.7812, 0.9375, 0.7812, 0.9219, 0.7969, 0.9219, 0.8125, 0.9375, 0.7969, 0.9375, 0.7969, 0.9219, 0.8125, 0.9219, 0.8125, 0.9375, 0.7969, 0.9375, 0.7969, 0.9219, 0.8125, 0.9219, 0.8125, 0.9375, 0.7969, 0.9375, 0.7969, 0.9219, 0.8125, 0.9219, 0.8125, 0.9375, 0.7969, 0.9375, 0.7969, 0.9219, 0.8125, 0.9219, 0.8281, 0.9375, 0.8125, 0.9375, 0.8125, 0.9219, 0.8281, 0.9219, 0.8281, 0.9375, 0.8125, 0.9375, 0.8125, 0.9219, 0.8281, 0.9219, 0.8281, 0.9375, 0.8125, 0.9375, 0.8125, 0.9219, 0.8281, 0.9219, 0.8281, 0.9375, 0.8125, 0.9375, 0.8125, 0.9219, 0.8281, 0.9219, 0.8438, 0.9375, 0.8281, 0.9375, 0.8281, 0.9219, 0.8438, 0.9219, 0.8438, 0.9375, 0.8281, 0.9375, 0.8281, 0.9219, 0.8438, 0.9219, 0.8438, 0.9375, 0.8281, 0.9375, 0.8281, 0.9219, 0.8438, 0.9219, 0.8438, 0.9375, 0.8281, 0.9375, 0.8281, 0.9219, 0.8438, 0.9219, 0.8594, 0.9375, 0.8438, 0.9375, 0.8438, 0.9219, 0.8594, 0.9219, 0.8594, 0.9375, 0.8438, 0.9375, 0.8438, 0.9219, 0.8594, 0.9219, 0.8594, 0.9375, 0.8438, 0.9375, 0.8438, 0.9219, 0.8594, 0.9219, 0.8594, 0.9375, 0.8438, 0.9375, 0.8438, 0.9219, 0.8594, 0.9219, 0.7812, 0.9531, 0.7656, 0.9531, 0.7656, 0.9375, 0.7812, 0.9375, 0.7812, 0.9531, 0.7656, 0.9531, 0.7656, 0.9375, 0.7812, 0.9375, 0.7812, 0.9531, 0.7656, 0.9531, 0.7656, 0.9375, 0.7812, 0.9375, 0.7812, 0.9531, 0.7656, 0.9531, 0.7656, 0.9375, 0.7812, 0.9375, 0.7969, 0.9531, 0.7812, 0.9531, 0.7812, 0.9375, 0.7969, 0.9375, 0.7969, 0.9531, 0.7812, 0.9531, 0.7812, 0.9375, 0.7969, 0.9375, 0.7969, 0.9531, 0.7812, 0.9531, 0.7812, 0.9375, 0.7969, 0.9375, 0.7969, 0.9531, 0.7812, 0.9531, 0.7812, 0.9375, 0.7969, 0.9375, 0.8125, 0.9531, 0.7969, 0.9531, 0.7969, 0.9375, 0.8125, 0.9375, 0.8125, 0.9531, 0.7969, 0.9531, 0.7969, 0.9375, 0.8125, 0.9375, 0.8125, 0.9531, 0.7969, 0.9531, 0.7969, 0.9375, 0.8125, 0.9375, 0.8125, 0.9531, 0.7969, 0.9531, 0.7969, 0.9375, 0.8125, 0.9375, 0.8281, 0.9531, 0.8125, 0.9531, 0.8125, 0.9375, 0.8281, 0.9375, 0.8281, 0.9531, 0.8125, 0.9531, 0.8125, 0.9375, 0.8281, 0.9375, 0.8281, 0.9531, 0.8125, 0.9531, 0.8125, 0.9375, 0.8281, 0.9375, 0.8281, 0.9531, 0.8125, 0.9531, 0.8125, 0.9375, 0.8281, 0.9375, 0.8438, 0.9531, 0.8281, 0.9531, 0.8281, 0.9375, 0.8438, 0.9375, 0.8438, 0.9531, 0.8281, 0.9531, 0.8281, 0.9375, 0.8438, 0.9375, 0.8438, 0.9531, 0.8281, 0.9531, 0.8281, 0.9375, 0.8438, 0.9375, 0.8438, 0.9531, 0.8281, 0.9531, 0.8281, 0.9375, 0.8438, 0.9375, 0.8594, 0.9531, 0.8438, 0.9531, 0.8438, 0.9375, 0.8594, 0.9375, 0.8594, 0.9531, 0.8438, 0.9531, 0.8438, 0.9375, 0.8594, 0.9375, 0.8594, 0.9531, 0.8438, 0.9531, 0.8438, 0.9375, 0.8594, 0.9375, 0.8594, 0.9531, 0.8438, 0.9531, 0.8438, 0.9375, 0.8594, 0.9375, 0.7812, 0.9688, 0.7656, 0.9688, 0.7656, 0.9531, 0.7812, 0.9531, 0.7812, 0.9688, 0.7656, 0.9688, 0.7656, 0.9531, 0.7812, 0.9531, 0.7812, 0.9688, 0.7656, 0.9688, 0.7656, 0.9531, 0.7812, 0.9531, 0.7812, 0.9688, 0.7656, 0.9688, 0.7656, 0.9531, 0.7812, 0.9531, 0.7969, 0.9688, 0.7812, 0.9688, 0.7812, 0.9531, 0.7969, 0.9531, 0.7969, 0.9688, 0.7812, 0.9688, 0.7812, 0.9531, 0.7969, 0.9531, 0.7969, 0.9688, 0.7812, 0.9688, 0.7812, 0.9531, 0.7969, 0.9531, 0.7969, 0.9688, 0.7812, 0.9688, 0.7812, 0.9531, 0.7969, 0.9531, 0.8125, 0.9688, 0.7969, 0.9688, 0.7969, 0.9531, 0.8125, 0.9531, 0.8125, 0.9688, 0.7969, 0.9688, 0.7969, 0.9531, 0.8125, 0.9531, 0.8125, 0.9688, 0.7969, 0.9688, 0.7969, 0.9531, 0.8125, 0.9531, 0.8125, 0.9688, 0.7969, 0.9688, 0.7969, 0.9531, 0.8125, 0.9531, 0.8281, 0.9688, 0.8125, 0.9688, 0.8125, 0.9531, 0.8281, 0.9531, 0.8281, 0.9688, 0.8125, 0.9688, 0.8125, 0.9531, 0.8281, 0.9531, 0.8281, 0.9688, 0.8125, 0.9688, 0.8125, 0.9531, 0.8281, 0.9531, 0.8281, 0.9688, 0.8125, 0.9688, 0.8125, 0.9531, 0.8281, 0.9531, 0.8438, 0.9688, 0.8281, 0.9688, 0.8281, 0.9531, 0.8438, 0.9531, 0.8438, 0.9688, 0.8281, 0.9688, 0.8281, 0.9531, 0.8438, 0.9531, 0.8438, 0.9688, 0.8281, 0.9688, 0.8281, 0.9531, 0.8438, 0.9531, 0.8438, 0.9688, 0.8281, 0.9688, 0.8281, 0.9531, 0.8438, 0.9531, 0.8594, 0.9688, 0.8438, 0.9688, 0.8438, 0.9531, 0.8594, 0.9531, 0.8594, 0.9688, 0.8438, 0.9688, 0.8438, 0.9531, 0.8594, 0.9531, 0.8594, 0.9688, 0.8438, 0.9688, 0.8438, 0.9531, 0.8594, 0.9531, 0.8594, 0.9688, 0.8438, 0.9688, 0.8438, 0.9531, 0.8594, 0.9531, 0.7812, 0.9844, 0.7656, 0.9844, 0.7656, 0.9688, 0.7812, 0.9688, 0.7812, 0.9844, 0.7656, 0.9844, 0.7656, 0.9688, 0.7812, 0.9688, 0.7812, 0.9844, 0.7656, 0.9844, 0.7656, 0.9688, 0.7812, 0.9688, 0.7812, 0.9844, 0.7656, 0.9844, 0.7656, 0.9688, 0.7812, 0.9688, 0.7969, 0.9844, 0.7812, 0.9844, 0.7812, 0.9688, 0.7969, 0.9688, 0.7969, 0.9844, 0.7812, 0.9844, 0.7812, 0.9688, 0.7969, 0.9688, 0.7969, 0.9844, 0.7812, 0.9844, 0.7812, 0.9688, 0.7969, 0.9688, 0.7969, 0.9844, 0.7812, 0.9844, 0.7812, 0.9688, 0.7969, 0.9688, 0.8125, 0.9844, 0.7969, 0.9844, 0.7969, 0.9688, 0.8125, 0.9688, 0.8125, 0.9844, 0.7969, 0.9844, 0.7969, 0.9688, 0.8125, 0.9688, 0.8125, 0.9844, 0.7969, 0.9844, 0.7969, 0.9688, 0.8125, 0.9688, 0.8125, 0.9844, 0.7969, 0.9844, 0.7969, 0.9688, 0.8125, 0.9688, 0.8281, 0.9844, 0.8125, 0.9844, 0.8125, 0.9688, 0.8281, 0.9688, 0.8281, 0.9844, 0.8125, 0.9844, 0.8125, 0.9688, 0.8281, 0.9688, 0.8281, 0.9844, 0.8125, 0.9844, 0.8125, 0.9688, 0.8281, 0.9688, 0.8281, 0.9844, 0.8125, 0.9844, 0.8125, 0.9688, 0.8281, 0.9688, 0.8438, 0.9844, 0.8281, 0.9844, 0.8281, 0.9688, 0.8438, 0.9688, 0.8438, 0.9844, 0.8281, 0.9844, 0.8281, 0.9688, 0.8438, 0.9688, 0.8438, 0.9844, 0.8281, 0.9844, 0.8281, 0.9688, 0.8438, 0.9688, 0.8438, 0.9844, 0.8281, 0.9844, 0.8281, 0.9688, 0.8438, 0.9688, 0.8594, 0.9844, 0.8438, 0.9844, 0.8438, 0.9688, 0.8594, 0.9688, 0.8594, 0.9844, 0.8438, 0.9844, 0.8438, 0.9688, 0.8594, 0.9688, 0.8594, 0.9844, 0.8438, 0.9844, 0.8438, 0.9688, 0.8594, 0.9688, 0.8594, 0.9844, 0.8438, 0.9844, 0.8438, 0.9688, 0.8594, 0.9688])
me_player.materials.append(mat_char1_8)
me_player.use_remesh_preserve_volume = False
me_player.use_remesh_preserve_attributes = False
me_player.use_mirror_vertex_groups = False
me_player.use_paint_bone_selection = False
me_player.use_paint_mask = True
me_player.update()
arm_armature = bpy.data.armatures.new('Armature')  # bones are not reproduced

# ---- objects
ob_sun_005 = bpy.data.objects.new('Sun.005', light_sun_002)
ob_sun_004 = bpy.data.objects.new('Sun.004', light_sun_000)
ob_sun_003 = bpy.data.objects.new('Sun.003', light_sun_005)
ob_sun_002 = bpy.data.objects.new('Sun.002', light_sun_004)
ob_sun_000 = bpy.data.objects.new('Sun.000', light_sun_003)
ob_sun_001 = bpy.data.objects.new('Sun.001', light_sun_001)
ob_camera = bpy.data.objects.new('Camera', cam_camera)
ob_armature = bpy.data.objects.new('Armature', arm_armature)
ob_player = bpy.data.objects.new('Player', me_player)

# ---- transforms, parenting, visibility, modifiers, constraints
ob_sun_005.location = (-11.0, -9.537e-07, 23.0)
ob_sun_005.hide_viewport = True
ob_sun_005.lineart.crease_threshold = 0.0
ob_sun_004.location = (18.0, -9.537e-07, 23.0)
ob_sun_004.rotation_euler = (-3.142, -0.0, 0.0)
ob_sun_004.hide_viewport = True
ob_sun_004.lineart.crease_threshold = 0.0
ob_sun_003.location = (-10.0, 9.537e-07, 10.0)
ob_sun_003.rotation_euler = (-0.0, -1.571, 0.0)
ob_sun_003.hide_viewport = True
ob_sun_003.lineart.crease_threshold = 0.0
ob_sun_002.location = (10.0, -16.0, 10.0)
ob_sun_002.rotation_euler = (-0.0, 1.571, 0.0)
ob_sun_002.hide_viewport = True
ob_sun_002.lineart.crease_threshold = 0.0
ob_sun_000.location = (-22.0, -10.0, 10.0)
ob_sun_000.rotation_euler = (1.571, -0.0, 0.0)
ob_sun_000.hide_viewport = True
ob_sun_000.lineart.crease_threshold = 0.0
ob_sun_001.location = (17.0, 10.0, 10.0)
ob_sun_001.rotation_euler = (-1.571, -0.0, 0.0)
ob_sun_001.hide_viewport = True
ob_sun_001.lineart.crease_threshold = 0.0
ob_camera.location = (-15.34, 35.33, -1.0)
ob_camera.rotation_euler = (1.579, 0.0001512, 3.625)
ob_camera.lock_rotations_4d = False
ob_camera.empty_display_type = 'ARROWS'
ob_camera.color = (0.0, 0.0, 0.0, 0.0)
ob_camera.display_type = 'WIRE'
ob_camera.lineart.crease_threshold = 0.0
ob_armature.location = (0.0, 0.0, 0.0)
ob_armature.show_in_front = True
ob_armature.lineart.crease_threshold = 0.0
ob_player.parent = ob_armature
ob_player.location = (0.0, 0.0, 0.0)
ob_player.lineart.crease_threshold = 0.0
_vg = ob_player.vertex_groups.new(name='Body')
_vg.add([0, 1, 2, 3, 4, 5, 6, 7, 64, 65, 66, 67, 68, 69, 70, 71], 1.0, 'REPLACE')
_vg = ob_player.vertex_groups.new(name='Head')
_vg.add([24, 25, 26, 27, 28, 29, 30, 31, 88, 89, 90, 91, 92, 93, 94, 95, 96, 97, 98, 99, 100, 101, 102, 103, 104, 105, 106, 107, 108, 109, 110, 111, 112, 113, 114, 115, 116, 117, 118, 119, 120, 121, 122, 123, 124, 125, 126, 127, 128, 129, 130, 131, 132, 133, 134, 135, 136, 137, 138, 139, 140, 141, 142, 143, 144, 145, 146, 147, 148, 149, 150, 151, 152, 153, 154, 155, 156, 157, 158, 159, 160, 161, 162, 163, 164, 165, 166, 167, 168, 169, 170, 171, 172, 173, 174, 175, 176, 177, 178, 179, 180, 181, 182, 183, 184, 185, 186, 187, 188, 189, 190, 191, 192, 193, 194, 195, 196, 197, 198, 199, 200, 201, 202, 203, 204, 205, 206, 207, 208, 209, 210, 211, 212, 213, 214, 215, 216, 217, 218, 219, 220, 221, 222, 223, 224, 225, 226, 227, 228, 229, 230, 231, 232, 233, 234, 235, 236, 237, 238, 239, 240, 241, 242, 243, 244, 245, 246, 247, 248, 249, 250, 251, 252, 253, 254, 255, 256, 257, 258, 259, 260, 261, 262, 263, 264, 265, 266, 267, 268, 269, 270, 271, 272, 273, 274, 275, 276, 277, 278, 279, 280, 281, 282, 283, 284, 285, 286, 287, 288, 289, 290, 291, 292, 293, 294, 295, 296, 297, 298, 299, 300, 301, 302, 303, 304, 305, 306, 307, 308, 309, 310, 311, 312, 313, 314, 315, 316, 317, 318, 319, 320, 321, 322, 323, 324, 325, 326, 327, 328, 329, 330, 331, 332, 333, 334, 335, 336, 337, 338, 339, 340, 341, 342, 343, 344, 345, 346, 347, 348, 349, 350, 351, 352, 353, 354, 355, 356, 357, 358, 359, 360, 361, 362, 363, 364, 365, 366, 367, 368, 369, 370, 371, 372, 373, 374, 375, 376, 377, 378, 379, 380, 381, 382, 383, 384, 385, 386, 387, 388, 389, 390, 391, 392, 393, 394, 395, 396, 397, 398, 399, 400, 401, 402, 403, 404, 405, 406, 407, 408, 409, 410, 411, 412, 413, 414, 415, 416, 417, 418, 419, 420, 421, 422, 423, 424, 425, 426, 427, 428, 429, 430, 431, 432, 433, 434, 435, 436, 437, 438, 439, 440, 441, 442, 443, 444, 445, 446, 447, 448, 449, 450, 451, 452, 453, 454, 455, 456, 457, 458, 459, 460, 461, 462, 463, 464, 465, 466, 467, 468, 469, 470, 471, 472, 473, 474, 475, 476, 477, 478, 479, 480, 481, 482, 483, 484, 485, 486, 487, 488, 489, 490, 491, 492, 493, 494, 495, 496, 497, 498, 499, 500, 501, 502, 503, 504, 505, 506, 507, 508, 509, 510, 511, 512, 513, 514, 515, 516, 517, 518, 519, 520, 521, 522, 523, 524, 525, 526, 527, 528, 529, 530, 531, 532, 533, 534, 535, 536, 537, 538, 539, 540, 541, 542, 543, 544, 545, 546, 547, 548, 549, 550, 551, 552, 553, 554, 555, 556, 557, 558, 559, 560, 561, 562, 563, 564, 565, 566, 567, 568, 569, 570, 571, 572, 573, 574, 575, 576, 577, 578, 579, 580, 581, 582, 583, 584, 585, 586, 587, 588, 589, 590, 591, 592, 593, 594, 595, 596, 597, 598, 599, 600, 601, 602, 603, 604, 605, 606, 607, 608, 609, 610, 611, 612, 613, 614, 615, 616, 617, 618, 619, 620, 621, 622, 623, 624, 625, 626, 627, 628, 629, 630, 631, 632, 633, 634, 635, 636, 637, 638, 639, 640, 641, 642, 643, 644, 645, 646, 647, 648, 649, 650, 651, 652, 653, 654, 655, 656, 657, 658, 659, 660, 661, 662, 663, 664, 665, 666, 667, 668, 669, 670, 671, 672, 673, 674, 675, 676, 677, 678, 679, 680, 681, 682, 683, 684, 685, 686, 687, 688, 689, 690, 691, 692, 693, 694, 695, 696, 697, 698, 699, 700, 701, 702, 703, 704, 705, 706, 707, 708, 709, 710, 711, 712, 713, 714, 715, 716, 717, 718, 719, 720, 721, 722, 723, 724, 725, 726, 727, 728, 729, 730, 731, 732, 733, 734, 735, 736, 737, 738, 739, 740, 741, 742, 743, 744, 745, 746, 747, 748, 749, 750, 751, 752, 753, 754, 755, 756, 757, 758, 759, 760, 761, 762, 763, 764, 765, 766, 767, 768, 769, 770, 771, 772, 773, 774, 775, 776, 777, 778, 779, 780, 781, 782, 783, 784, 785, 786, 787, 788, 789, 790, 791, 792, 793, 794, 795, 796, 797, 798, 799, 800, 801, 802, 803, 804, 805, 806, 807, 808, 809, 810, 811, 812, 813, 814, 815, 816, 817, 818, 819, 820, 821, 822, 823, 824, 825, 826, 827, 828, 829, 830, 831, 832, 833, 834, 835, 836, 837, 838, 839, 840, 841, 842, 843, 844, 845, 846, 847, 848, 849, 850, 851, 852, 853, 854, 855, 856, 857, 858, 859, 860, 861, 862, 863, 864, 865, 866, 867, 868, 869, 870, 871, 872, 873, 874, 875, 876, 877, 878, 879, 880, 881, 882, 883, 884, 885, 886, 887, 888, 889, 890, 891, 892, 893, 894, 895, 896, 897, 898, 899, 900, 901, 902, 903, 904, 905, 906, 907, 908, 909, 910, 911, 912, 913, 914, 915, 916, 917, 918, 919, 920, 921, 922, 923, 924, 925, 926, 927, 928, 929, 930, 931, 932, 933, 934, 935, 936, 937, 938, 939, 940, 941, 942, 943, 944, 945, 946, 947, 948, 949, 950, 951, 952, 953, 954, 955, 956, 957, 958, 959, 960, 961, 962, 963, 964, 965, 966, 967, 968, 969, 970, 971, 972, 973, 974, 975, 976, 977, 978, 979, 980, 981, 982, 983, 984, 985, 986, 987, 988, 989, 990, 991, 992, 993, 994, 995, 996, 997, 998, 999, 1000, 1001, 1002, 1003, 1004, 1005, 1006, 1007, 1008, 1009, 1010, 1011, 1012, 1013, 1014, 1015, 1016, 1017, 1018, 1019, 1020, 1021, 1022, 1023, 1024, 1025, 1026, 1027, 1028, 1029, 1030, 1031, 1032, 1033, 1034, 1035, 1036, 1037, 1038, 1039, 1040, 1041, 1042, 1043, 1044, 1045, 1046, 1047, 1048, 1049, 1050, 1051, 1052, 1053, 1054, 1055, 1056, 1057, 1058, 1059, 1060, 1061, 1062, 1063, 1064, 1065, 1066, 1067, 1068, 1069, 1070, 1071, 1072, 1073, 1074, 1075, 1076, 1077, 1078, 1079, 1080, 1081, 1082, 1083, 1084, 1085, 1086, 1087, 1088, 1089, 1090, 1091, 1092, 1093, 1094, 1095, 1096, 1097, 1098, 1099, 1100, 1101, 1102, 1103, 1104, 1105, 1106, 1107, 1108, 1109, 1110, 1111, 1112, 1113, 1114, 1115], 1.0, 'REPLACE')
_vg = ob_player.vertex_groups.new(name='Arm_Left')
_vg.add([16, 17, 18, 19, 20, 21, 22, 23, 80, 81, 82, 83, 84, 85, 86, 87], 1.0, 'REPLACE')
_vg = ob_player.vertex_groups.new(name='Arm_Right')
_vg.add([8, 9, 10, 11, 12, 13, 14, 15, 72, 73, 74, 75, 76, 77, 78, 79], 1.0, 'REPLACE')
_vg = ob_player.vertex_groups.new(name='Leg_Right')
_vg.add([32, 33, 34, 35, 36, 37, 38, 39, 48, 49, 50, 51, 52, 53, 54, 55], 1.0, 'REPLACE')
_vg = ob_player.vertex_groups.new(name='Leg_Left')
_vg.add([40, 41, 42, 43, 44, 45, 46, 47, 56, 57, 58, 59, 60, 61, 62, 63], 1.0, 'REPLACE')
_vg = ob_player.vertex_groups.new(name='Cape')
for _i, _w in zip([24, 25, 26, 27, 28, 29, 30, 31, 88, 89, 90, 91, 92, 93, 94, 95, 96, 97, 98, 99, 100, 101, 102, 103, 104, 105, 106, 107, 108, 109, 110, 111, 112, 113, 114, 115, 116, 117, 118, 119, 120, 121, 122, 123, 124, 125, 126, 127, 128, 129, 130, 131, 132, 133, 134, 135, 136, 137, 138, 139, 140, 141, 142, 143, 144, 145, 146, 147, 148, 149, 150, 151, 152, 153, 154, 155, 156, 157, 158, 159, 160, 161, 162, 163, 164, 165, 166, 167, 168, 169, 170, 171, 172, 173, 174, 175, 176, 177, 178, 179, 180, 181, 182, 183, 184, 185, 186, 187, 188, 189, 190, 191, 192, 193, 194, 195, 196, 197, 198, 199, 200, 201, 202, 203, 204, 205, 206, 207, 208, 209, 210, 211, 216, 217, 218, 219, 224, 225, 226, 227, 232, 233, 234, 235, 240, 241, 242, 243, 248, 249, 250, 251, 256, 257, 258, 259, 260, 261, 262, 263, 264, 265, 266, 267, 268, 269, 270, 271, 272, 273, 274, 275, 276, 277, 278, 279, 280, 281, 282, 283, 284, 285, 286, 287, 288, 289, 290, 291, 292, 293, 294, 295, 296, 297, 298, 299, 300, 301, 302, 303, 304, 305, 306, 307, 308, 309, 310, 311, 312, 313, 314, 315, 316, 317, 318, 319, 320, 321, 322, 323, 324, 325, 326, 327, 328, 329, 330, 331, 332, 333, 334, 335, 336, 337, 338, 339, 340, 341, 342, 343, 344, 345, 346, 347, 348, 349, 350, 351, 352, 353, 354, 355, 356, 357, 358, 359, 360, 361, 362, 363, 364, 365, 366, 367, 368, 369, 370, 371, 372, 373, 374, 375, 376, 377, 378, 379, 380, 381, 382, 383, 384, 385, 386, 387, 388, 389, 390, 391, 392, 393, 394, 395, 396, 397, 398, 399, 400, 401, 402, 403, 404, 405, 406, 407, 408, 409, 410, 411, 412, 413, 414, 415, 416, 417, 418, 419, 420, 421, 422, 423, 424, 425, 426, 427, 432, 433, 434, 435, 440, 441, 442, 443, 448, 449, 450, 451, 456, 457, 458, 459, 464, 465, 466, 467, 472, 473, 474, 475, 480, 481, 482, 483, 488, 489, 490, 491, 496, 497, 498, 499, 504, 505, 506, 507, 512, 513, 514, 515, 520, 521, 522, 523, 528, 529, 530, 531, 536, 537, 538, 539, 544, 545, 546, 547, 552, 553, 554, 555, 560, 561, 562, 563, 568, 569, 570, 571, 576, 577, 578, 579, 584, 585, 586, 587, 592, 593, 594, 595, 600, 601, 602, 603, 608, 609, 610, 611, 616, 617, 618, 619, 624, 625, 626, 627, 632, 633, 634, 635, 640, 641, 642, 643, 648, 649, 650, 651, 656, 657, 658, 659, 664, 665, 666, 667, 668, 669, 670, 671, 672, 673, 674, 675, 676, 677, 678, 679, 680, 681, 682, 683, 684, 685, 686, 687, 688, 689, 690, 691, 692, 693, 694, 695, 696, 697, 698, 699, 700, 701, 702, 703, 704, 705, 706, 707, 708, 709, 710, 711, 712, 713, 714, 715, 716, 717, 718, 719, 720, 721, 722, 723, 724, 725, 726, 727, 728, 729, 730, 731, 732, 733, 734, 735, 736, 737, 738, 739, 740, 741, 742, 743, 744, 745, 746, 747, 748, 749, 750, 751, 752, 753, 754, 755, 756, 757, 758, 759, 760, 761, 762, 763, 764, 765, 766, 767, 768, 769, 770, 771, 772, 773, 774, 775, 776, 777, 778, 779, 780, 781, 782, 783, 784, 785, 786, 787, 788, 789, 790, 791, 792, 793, 794, 795, 796, 797, 798, 799, 800, 801, 802, 803, 804, 805, 806, 807, 808, 809, 810, 811, 812, 813, 814, 815, 816, 817, 818, 819, 820, 821, 822, 823, 824, 825, 826, 827, 828, 829, 830, 831, 836, 837, 838, 839, 844, 845, 846, 847, 852, 853, 854, 855, 860, 861, 862, 863, 868, 869, 870, 871, 876, 877, 878, 879, 884, 885, 886, 887, 892, 893, 894, 895, 900, 901, 902, 903, 908, 909, 910, 911, 916, 917, 918, 919, 924, 925, 926, 927, 932, 933, 934, 935, 940, 941, 942, 943, 948, 949, 950, 951, 956, 957, 958, 959, 964, 965, 966, 967, 972, 973, 974, 975, 980, 981, 982, 983, 988, 989, 990, 991, 996, 997, 998, 999, 1004, 1005, 1006, 1007, 1012, 1013, 1014, 1015, 1020, 1021, 1022, 1023, 1028, 1029, 1030, 1031, 1036, 1037, 1038, 1039, 1044, 1045, 1046, 1047, 1052, 1053, 1054, 1055, 1060, 1061, 1062, 1063, 1068, 1069, 1070, 1071, 1076, 1077, 1078, 1079, 1084, 1085, 1086, 1087, 1092, 1093, 1094, 1095, 1100, 1101, 1102, 1103, 1108, 1109, 1110, 1111], [0.0, 0.0, 0.0, 0.0, 0.0, 0.0, 0.0, 0.0, 0.0, 0.0, 0.0, 0.0, 0.0, 0.0, 0.0, 0.0, 0.0, 0.0, 0.0, 0.0, 0.0, 0.0, 0.0, 0.0, 0.0, 0.0, 0.0, 0.0, 0.0, 0.0, 0.0, 0.0, 0.0, 0.0, 0.0, 0.0, 0.0, 0.0, 0.0, 0.0, 0.0, 0.0, 0.0, 0.0, 0.0, 0.0, 0.0, 0.0, 0.0, 0.0, 0.0, 0.0, 0.0, 0.0, 0.0, 0.0, 0.0, 0.0, 0.0, 0.0, 0.0, 0.0, 0.0, 0.0, 0.0, 0.0, 0.0, 0.0, 0.0, 0.0, 0.0, 0.0, 0.0, 0.0, 0.0, 0.0, 0.0, 0.0, 0.0, 0.0, 0.0, 0.0, 0.0, 0.0, 0.0, 0.0, 0.0, 0.0, 0.0, 0.0, 0.0, 0.0, 0.0, 0.0, 0.0, 0.0, 0.0, 0.0, 0.0, 0.0, 0.0, 0.0, 0.0, 0.0, 0.0, 0.0, 0.0, 0.0, 0.0, 0.0, 0.0, 0.0, 0.0, 0.0, 0.0, 0.0, 0.0, 0.0, 0.0, 0.0, 0.0, 0.0, 0.0, 0.0, 0.0, 0.0, 0.0, 0.0, 0.0, 0.0, 0.0, 0.0, 0.0, 0.0, 0.0, 0.0, 0.0, 0.0, 0.0, 0.0, 0.0, 0.0, 0.0, 0.0, 0.0, 0.0, 0.0, 0.0, 0.0, 0.0, 0.0, 0.0, 0.0, 0.0, 0.0, 0.0, 0.0, 0.0, 0.0, 0.0, 0.0, 0.0, 0.0, 0.0, 0.0, 0.0, 0.0, 0.0, 0.0, 0.0, 0.0, 0.0, 0.0, 0.0, 0.0, 0.0, 0.0, 0.0, 0.0, 0.0, 0.0, 0.0, 0.0, 0.0, 0.0, 0.0, 0.0, 0.0, 0.0, 0.0, 0.0, 0.0, 0.0, 0.0, 0.0, 0.0, 0.0, 0.0, 0.0, 0.0, 0.0, 0.0, 0.0, 0.0, 0.0, 0.0, 0.0, 0.0, 0.0, 0.0, 0.0, 0.0, 0.0, 0.0, 0.0, 0.0, 0.0, 0.0, 0.0, 0.0, 0.0, 0.0, 0.0, 0.0, 0.0, 0.0, 0.0, 0.0, 0.0, 0.0, 0.0, 0.0, 0.0, 0.0, 0.0, 0.0, 0.0, 0.0, 0.0, 0.0, 0.0, 0.0, 0.0, 0.0, 0.0, 0.0, 0.0, 0.0, 0.0, 0.0, 0.0, 0.0, 0.0, 0.0, 0.0, 0.0, 0.0, 0.0, 0.0, 0.0, 0.0, 0.0, 0.0, 0.0, 0.0, 0.0, 0.0, 0.0, 0.0, 0.0, 0.0, 0.0, 0.0, 0.0, 0.0, 0.0, 0.0, 0.0, 0.0, 0.0, 0.0, 0.0, 0.0, 0.0, 0.0, 0.0, 0.0, 0.0, 0.0, 0.0, 0.0, 0.0, 0.0, 0.0, 0.0, 0.0, 0.0, 0.0, 0.0, 0.0, 0.0, 0.0, 0.0, 0.0, 0.0, 0.0, 0.0, 0.0, 0.0, 0.0, 0.0, 0.0, 0.0, 0.0, 0.0, 0.0, 0.0, 0.0, 0.0, 0.0, 0.0, 0.0, 0.0, 0.0, 0.0, 0.0, 0.0, 0.0, 0.0, 0.0, 0.0, 0.0, 0.0, 0.0, 0.0, 0.0, 0.0, 0.0, 0.0, 0.0, 0.0, 0.0, 0.0, 0.0, 0.0, 0.0, 0.0, 0.0, 0.0, 0.0, 0.0, 0.0, 0.0, 0.0, 0.0, 0.0, 0.0, 0.0, 0.0, 0.0, 0.0, 0.0, 0.0, 0.0, 0.0, 0.0, 0.0, 0.0, 0.0, 0.0, 0.0, 0.0, 0.0, 0.0, 0.0, 0.0, 0.0, 0.0, 0.0, 0.0, 0.0, 0.0, 0.0, 0.0, 0.0, 0.0, 0.0, 0.0, 0.0, 0.0, 0.0, 0.0, 0.0, 0.0, 0.0, 0.0, 0.0, 0.0, 0.0, 0.0, 0.0, 0.0, 0.0, 0.0, 0.0, 0.0, 0.0, 0.0, 0.0, 0.0, 0.0, 0.0, 0.0, 0.0, 0.0, 0.0, 0.0, 0.0, 0.0, 0.0, 0.0, 0.0, 0.0, 0.0, 0.0, 0.0, 0.0, 0.0, 0.0, 0.0, 0.0, 0.0, 0.0, 0.0, 0.0, 0.0, 0.0, 0.0, 0.0, 0.0, 0.0, 0.0, 0.0, 0.0, 0.0, 0.0, 0.0, 0.0, 0.0, 0.0, 0.0, 0.0, 0.0, 0.0, 0.0, 0.0, 0.0, 0.0, 0.0, 0.0, 0.0, 0.0, 0.0, 0.0, 0.0, 0.0, 0.0, 0.0, 0.0, 0.0, 0.0, 0.0, 0.0, 0.0, 0.0, 0.0, 0.0, 0.0, 0.0, 0.0, 0.0, 0.0, 0.0, 0.0, 0.0, 0.0, 0.0, 0.0, 0.0, 0.0, 0.0, 0.0, 0.0, 0.0, 0.0, 0.0, 0.0, 0.0, 0.0, 0.0, 0.0, 0.0, 0.0, 0.0, 0.0, 0.0, 0.0, 0.0, 0.0, 0.0, 0.0, 0.0, 0.0, 0.0, 0.0, 0.0, 0.0, 0.0, 0.0, 0.0, 0.0, 0.0, 0.0, 0.0, 0.0, 0.0, 0.0, 0.0, 0.0, 0.0, 0.0, 0.0, 0.0, 0.0, 0.0, 0.0, 0.0, 0.0, 0.0, 0.0, 0.0, 0.0, 0.0, 0.0, 0.0, 0.0, 0.0, 0.0, 0.0, 0.0, 0.0, 0.0, 0.0, 0.0, 0.0, 0.0, 0.0, 0.0, 0.0, 0.0, 0.0, 0.0, 0.0, 0.0, 0.0, 0.0, 0.0, 0.0, 0.0, 0.0, 0.0, 0.0, 0.0, 0.0, 0.0, 0.0, 0.0, 0.0, 0.0, 0.0, 0.0, 0.0, 0.0, 0.0, 0.0, 0.0, 0.0, 0.0, 0.0, 0.0, 0.0, 0.0, 0.0, 0.0, 0.0, 0.0, 0.0, 0.0, 0.0, 0.0, 0.0, 0.0, 0.0, 0.0, 0.0, 0.0, 0.0, 0.0, 0.0, 0.0, 0.0, 0.0, 0.0, 0.0, 0.0, 0.0, 0.0, 0.0, 0.0, 0.0, 0.0, 0.0, 0.0, 0.0, 0.0, 0.0, 0.0, 0.0, 0.0, 0.0, 0.0, 0.0, 0.0, 0.0, 0.0, 0.0, 0.0, 0.0, 0.0, 0.0, 0.0, 0.0, 0.0, 0.0, 0.0, 0.0, 0.0, 0.0, 0.0, 0.0, 0.0, 0.0, 0.0, 0.0, 0.0, 0.0, 0.0, 0.0, 0.0, 0.0, 0.0, 0.0, 0.0, 0.0, 0.0, 0.0, 0.0, 0.0, 0.0, 0.0, 0.0, 0.0, 0.0, 0.0, 0.0, 0.0, 0.0, 0.0, 0.0, 0.0, 0.0, 0.0, 0.0, 0.0, 0.0, 0.0, 0.0, 0.0, 0.0, 0.0, 0.0, 0.0, 0.0, 0.0, 0.0, 0.0, 0.0, 0.0, 0.0, 0.0, 0.0, 0.0, 0.0, 0.0, 0.0, 0.0, 0.0, 0.0, 0.0, 0.0, 0.0, 0.0, 0.0, 0.0, 0.0, 0.0, 0.0, 0.0, 0.0, 0.0, 0.0, 0.0, 0.0, 0.0, 0.0, 0.0, 0.0, 0.0, 0.0, 0.0, 0.0, 0.0, 0.0, 0.0, 0.0, 0.0, 0.0, 0.0, 0.0, 0.0, 0.0, 0.0, 0.0, 0.0, 0.0, 0.0, 0.0, 0.0]): _vg.add([_i], _w, 'REPLACE')
_m = ob_player.modifiers.new('Armature', 'ARMATURE')
_m.object = ob_armature

# ---- collection membership
col_collection_1.objects.link(ob_sun_005)
col_collection_1.objects.link(ob_sun_004)
col_collection_1.objects.link(ob_sun_003)
col_collection_1.objects.link(ob_sun_002)
col_collection_1.objects.link(ob_sun_000)
col_collection_1.objects.link(ob_sun_001)
col_collection_1.objects.link(ob_camera)
col_collection_2.objects.link(ob_armature)
col_collection_2.objects.link(ob_player)

# ---- scene / render settings (as saved in the file)
scene.camera = ob_camera
scene.frame_start = 0; scene.frame_end = 228; scene.frame_set(1)
scene.render.engine = 'BLENDER_EEVEE_NEXT'
scene.render.image_settings.color_mode = 'RGB'
scene.render.image_settings.compression = 90
scene.render.fps = 30
scene.render.dither_intensity = 0.0
scene.render.bake_margin = 2
scene.render.bake_bias = 0.0
scene.cycles.use_denoising = False
scene.cycles.samples = 10
scene.cycles.sampling_pattern = 'TABULATED_SOBOL'
scene.cycles.light_sampling_threshold = 0.0
scene.cycles.use_adaptive_sampling = False
scene.cycles.use_light_tree = False
scene.cycles.blur_glossy = 0.0
scene.cycles.volume_bounces = 1
scene.cycles.pixel_filter_type = 'GAUSSIAN'
scene.cycles.sample_clamp_indirect = 0.0
scene.view_settings.view_transform = 'Standard'
bpy.context.view_layer.update()
